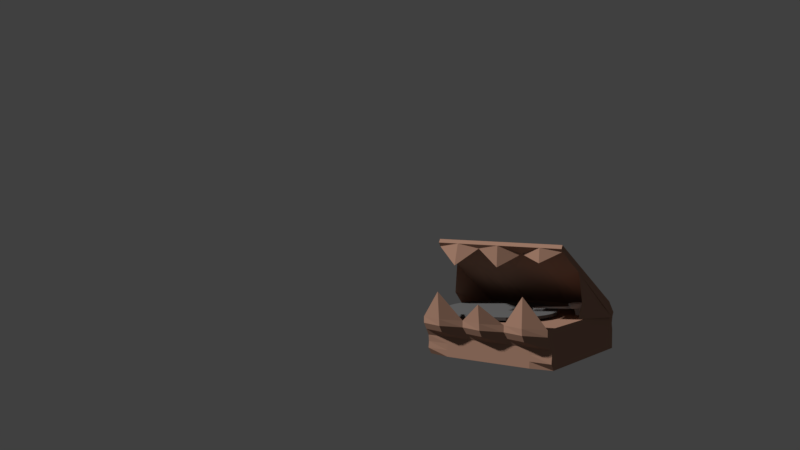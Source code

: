 # Source: vinyl_player_monster.blend  (saved by Blender 2.78.0; exported with 4.5.12 LTS)
import bpy
from mathutils import Matrix  # noqa: F401  (used for matrix-valued properties, if any)

bpy.ops.wm.read_factory_settings(use_empty=True)
scene = bpy.context.scene
scene.name = 'Scene'

# ---- collections
col_collection_1 = bpy.data.collections.new('Collection 1'); scene.collection.children.link(col_collection_1)

# ---- materials (node trees are filled in below, after node groups)
mat_wood = bpy.data.materials.new('Wood')
mat_wood.alpha_threshold = 0.0
mat_wood.use_transparent_shadow = False
mat_wood.diffuse_color = (0.4125, 0.2346, 0.1651, 1.0)
mat_wood.roughness = 0.5
mat_wood.specular_intensity = 0.6145
mat_metal = bpy.data.materials.new('Metal')
mat_metal.alpha_threshold = 0.0
mat_metal.use_transparent_shadow = False
mat_metal.roughness = 0.5
mat_vinyl = bpy.data.materials.new('Vinyl')
mat_vinyl.alpha_threshold = 0.0
mat_vinyl.use_transparent_shadow = False
mat_vinyl.preview_render_type = 'FLAT'
mat_vinyl.diffuse_color = (0.1523, 0.1523, 0.1523, 1.0)
mat_vinyl.roughness = 0.5

# ---- material node trees

# ---- world
world_world = bpy.data.worlds.new('World'); scene.world = world_world
world_world.color = (0.05088, 0.05088, 0.05088)
world_world.use_sun_shadow = False
world_world.sun_shadow_jitter_overblur = 0.0
world_world.cycles.sampling_method = 'MANUAL'

# ---- cameras
cam_camera_001 = bpy.data.cameras.new('Camera.001')
cam_camera_001.clip_end = 100.0
cam_camera_001.lens = 35.0
cam_camera_001.sensor_width = 32.0
cam_camera_001.sensor_height = 18.0
cam_camera_001.display_size = 2.0
cam_camera_001.dof.focus_distance = 0.0
cam_camera_001.dof.aperture_fstop = 128.0
cam_camera_001.dof.aperture_blades = 6

# ---- meshes
me_cube = bpy.data.meshes.new('Cube')
me_cube.from_pydata([(0.9761, 1.0, -1.0), (0.9761, -1.0, -1.0), (-1.0, -1.0, -1.0), (-1.0, 1.0, -1.0), (1.161, 1.0, 1.0), (1.161, -1.0, 1.0), (-1.0, -1.0, 1.0), (-1.0, 1.0, 1.0), (1.042, 0.3333, -1.0), (1.042, -0.3333, -1.0), (0.3333, 1.0, -1.0), (-0.8833, 1.0, -1.0), (1.031, 1.0, -0.3333), (1.098, 1.0, 0.3333), (0.3333, -1.0, -1.0), (-0.8833, -1.0, -1.0), (1.031, -1.0, -0.3333), (1.098, -1.0, 0.3333), (-1.0, -0.3333, -1.0), (-1.0, 0.3333, -1.0), (-1.0, -1.0, -0.3333), (-0.9759, -1.0, 0.3333), (-1.0, 1.0, -0.3333), (-0.9759, 1.0, 0.3333), (1.161, 0.3333, 1.0), (1.161, -0.3333, 1.0), (0.3333, 1.0, 1.0), (-0.8833, 1.0, 1.0), (0.3333, -1.0, 1.0), (-0.8833, -1.0, 1.0), (-1.0, -0.3333, 1.0), (-1.0, 0.3333, 1.0), (0.3574, 1.0, 0.3333), (-0.8592, 1.0, 0.3333), (0.3333, 1.0, -0.3333), (-0.8833, 1.0, -0.3333), (-1.0, -0.3333, -0.3333), (-1.0, 0.3333, -0.3333), (-0.9759, -0.3333, 0.3333), (-0.9759, 0.3333, 0.3333), (0.3333, -1.0, -0.3333), (-0.8833, -1.0, -0.3333), (0.3574, -1.0, 0.3333), (-0.8592, -1.0, 0.3333), (1.042, 0.3333, -0.3333), (1.042, -0.3333, -0.3333), (1.098, 0.3333, 0.3333), (1.098, -0.3333, 0.3333), (0.3333, 0.3333, 1.0), (0.3333, -0.3333, 1.0), (-0.8833, 0.3333, 1.0), (-0.8833, -0.3333, 1.0), (0.3333, 0.3333, -1.0), (-0.8833, 0.3333, -1.0), (0.3333, -0.3333, -1.0), (-0.8833, -0.3333, -1.0), (-0.6254, -0.7074, 0.2867), (1.042, -0.6667, -1.0), (-0.9416, 1.0, -1.0), (1.161, 1.0, 0.6667), (-0.9416, -1.0, -1.0), (1.161, -1.0, 0.6667), (-1.0, 0.6667, -1.0), (-1.0, -1.0, 0.6667), (-1.0, 1.0, 0.6667), (1.266, -0.6667, 1.0), (-0.9416, 1.0, 1.0), (-0.9416, -1.0, 1.0), (-1.0, 0.6667, 1.0), (1.042, 0.6667, -1.0), (1.042, -5.96e-08, -1.0), (0.6667, 1.0, -1.0), (-0.275, 1.0, -1.0), (1.042, 1.0, -0.6667), (1.042, 1.0, 0.0), (0.6667, -1.0, -1.0), (-0.275, -1.0, -1.0), (1.042, -1.0, -0.6667), (1.042, -1.0, 0.0), (-1.0, -0.6667, -1.0), (-1.0, 2.98e-07, -1.0), (-1.0, -1.0, -0.6667), (-1.0, -1.0, 0.0), (-1.0, 1.0, -0.6667), (-1.0, 1.0, 0.0), (1.266, 0.6667, 1.0), (1.266, -5.662e-07, 1.0), (0.6667, 1.0, 1.0), (-0.275, 1.0, 1.0), (0.6667, -1.0, 1.0), (-0.275, -1.0, 1.0), (-1.0, -0.6667, 1.0), (-1.0, 1.788e-07, 1.0), (-0.9175, 1.0, 0.3333), (0.6908, 1.0, 0.3333), (-0.2509, 1.0, 0.3333), (-0.9416, 1.0, -0.3333), (0.6667, 1.0, -0.3333), (-0.275, 1.0, -0.3333), (0.3333, 1.0, 0.6667), (-0.8833, 1.0, 0.6667), (0.3333, 1.0, 0.0), (-0.8833, 1.0, 0.0), (0.3333, 1.0, -0.6667), (-0.8833, 1.0, -0.6667), (-1.0, 0.6667, -0.3333), (-1.0, -0.6667, -0.3333), (-1.0, 2.384e-07, -0.3333), (-0.9759, 0.6667, 0.3333), (-0.9759, -0.6667, 0.3333), (-0.9759, 2.384e-07, 0.3333), (-1.0, -0.3333, -0.6667), (-1.0, 0.3333, -0.6667), (-1.0, -0.3333, 0.0), (-1.0, 0.3333, 0.0), (-1.0, -0.3333, 0.6667), (-1.0, 0.3333, 0.6667), (-0.9416, -1.0, -0.3333), (0.6667, -1.0, -0.3333), (-0.275, -1.0, -0.3333), (-0.9175, -1.0, 0.3333), (0.6908, -1.0, 0.3333), (-0.2509, -1.0, 0.3333), (0.3333, -1.0, -0.6667), (-0.8833, -1.0, -0.6667), (0.3333, -1.0, 0.0), (-0.8833, -1.0, 0.0), (0.3333, -1.0, 0.6667), (-0.8833, -1.0, 0.6667), (1.042, -0.6667, -0.3333), (1.042, 0.6667, -0.3333), (1.042, -2.384e-07, -0.3333), (1.194, -0.6667, 0.3333), (1.194, 0.6667, 0.3333), (1.194, -4.172e-07, 0.3333), (1.042, 0.3333, -0.6667), (1.042, -0.3333, -0.6667), (1.042, 0.3333, 0.0), (1.042, -0.3333, 0.0), (1.161, 0.3333, 0.6667), (1.161, -0.3333, 0.6667), (0.3333, -0.6667, 1.0), (0.3333, 0.6667, 1.0), (0.3333, -2.98e-07, 1.0), (-0.8833, -0.6667, 1.0), (-0.8833, 0.6667, 1.0), (-0.8833, -8.941e-08, 1.0), (0.6667, 0.3333, 1.0), (0.6667, -0.3333, 1.0), (-0.275, 0.3333, 1.0), (-0.275, -0.3333, 1.0), (-0.9416, 0.3333, 1.0), (-0.9416, -0.3333, 1.0), (-0.9416, 0.3333, -1.0), (0.6667, 0.3333, -1.0), (-0.275, 0.3333, -1.0), (-0.9416, -0.3333, -1.0), (0.6667, -0.3333, -1.0), (-0.275, -0.3333, -1.0), (0.3333, 0.6667, -1.0), (-0.8833, 0.6667, -1.0), (0.3333, 5.96e-08, -1.0), (-0.8833, 1.788e-07, -1.0), (0.3333, -0.6667, -1.0), (-0.8833, -0.6667, -1.0), (-0.275, -0.6667, -1.0), (0.6667, -0.6667, -1.0), (-0.275, 1.192e-07, -1.0), (0.6667, 0.0, -1.0), (-0.275, 0.6667, -1.0), (0.6667, 0.6667, -1.0), (-0.9416, 2.384e-07, -1.0), (-0.9416, 0.6667, -1.0), (-0.9416, 5.96e-08, 1.0), (-0.9416, 0.6667, 1.0), (-0.275, -2.086e-07, 1.0), (-0.275, 0.6667, 1.0), (0.6667, -4.172e-07, 1.0), (0.6667, 0.6667, 1.0), (-0.275, -0.6667, 1.0), (0.6667, -0.6667, 1.0), (1.257, -5.066e-07, 0.6667), (1.257, 0.6667, 0.6667), (1.042, -3.278e-07, 0.0), (1.042, 0.6667, 0.0), (1.042, -1.49e-07, -0.6667), (1.042, 0.6667, -0.6667), (1.042, -0.6667, 0.0), (1.042, -0.6667, -0.6667), (-0.275, -1.0, 0.6667), (0.6667, -1.0, 0.6667), (-0.275, -1.0, 0.0), (0.6667, -1.0, 0.0), (-0.275, -1.0, -0.6667), (0.6667, -1.0, -0.6667), (-0.9416, -1.0, 0.0), (-0.9416, -1.0, -0.6667), (-1.0, 2.086e-07, 0.6667), (-1.0, -0.6667, 0.6667), (-1.0, 2.384e-07, 0.0), (-1.0, -0.6667, 0.0), (-1.0, 2.682e-07, -0.6667), (-1.0, -0.6667, -0.6667), (-1.0, 0.6667, 0.0), (-1.0, 0.6667, -0.6667), (-0.275, 1.0, -0.6667), (0.6667, 1.0, -0.6667), (-0.275, 1.0, 0.0), (0.6667, 1.0, 0.0), (-0.275, 1.0, 0.6667), (0.6667, 1.0, 0.6667), (-0.9416, 1.0, 0.0), (-0.9416, 1.0, 0.6667), (-0.9416, 1.0, -0.6667), (-1.0, 0.6667, 0.6667), (-0.9416, -1.0, 0.6667), (1.257, -0.6667, 0.6667), (-0.9416, -0.6667, 1.0), (-0.9416, -0.6667, -1.0), (1.293, -0.6722, 2.396), (1.297, -5.662e-07, 1.951), (1.251, 0.6667, 2.493)], [], [(218, 60, 2, 79), (217, 91, 6, 67), (216, 65, 5, 61), (215, 67, 6, 63), (214, 68, 7, 64), (213, 58, 3, 83), (212, 93, 23, 64), (211, 96, 22, 84), (210, 94, 32, 99), (209, 95, 33, 100), (208, 97, 34, 101), (207, 98, 35, 102), (206, 71, 10, 103), (205, 72, 11, 104), (204, 105, 22, 83), (203, 108, 23, 84), (202, 106, 36, 111), (201, 107, 37, 112), (200, 109, 38, 113), (199, 110, 39, 114), (198, 91, 30, 115), (197, 92, 31, 116), (196, 117, 20, 81), (195, 120, 21, 82), (194, 118, 40, 123), (193, 119, 41, 124), (192, 121, 42, 125), (191, 122, 43, 126), (190, 89, 28, 127), (189, 90, 29, 128), (188, 129, 16, 77), (187, 132, 17, 78), (186, 130, 44, 135), (185, 131, 45, 136), (184, 133, 46, 137), (183, 134, 47, 138), (182, 85, 24, 139), (181, 86, 25, 140), (180, 141, 28, 89), (179, 144, 29, 90), (178, 142, 48, 147), (177, 143, 49, 148), (176, 145, 50, 149), (175, 146, 51, 150), (174, 68, 31, 151), (173, 92, 30, 152), (172, 153, 19, 62), (171, 156, 18, 80), (170, 154, 52, 159), (169, 155, 53, 160), (168, 157, 54, 161), (167, 158, 55, 162), (166, 75, 14, 163), (165, 76, 15, 164), (158, 165, 164, 55), (54, 163, 165, 158), (163, 14, 76, 165), (157, 166, 163, 54), (9, 57, 166, 157), (57, 1, 75, 166), (155, 167, 162, 53), (52, 161, 167, 155), (161, 54, 158, 167), (154, 168, 161, 52), (8, 70, 168, 154), (70, 9, 157, 168), (72, 169, 160, 11), (10, 159, 169, 72), (159, 52, 155, 169), (71, 170, 159, 10), (0, 69, 170, 71), (69, 8, 154, 170), (153, 171, 80, 19), (53, 162, 171, 153), (162, 55, 156, 171), (58, 172, 62, 3), (11, 160, 172, 58), (160, 53, 153, 172), (146, 173, 152, 51), (50, 151, 173, 146), (151, 31, 92, 173), (145, 174, 151, 50), (27, 66, 174, 145), (66, 7, 68, 174), (143, 175, 150, 49), (48, 149, 175, 143), (149, 50, 146, 175), (142, 176, 149, 48), (26, 88, 176, 142), (88, 27, 145, 176), (86, 177, 148, 25), (24, 147, 177, 86), (147, 48, 143, 177), (85, 178, 147, 24), (4, 87, 178, 85), (87, 26, 142, 178), (141, 179, 90, 28), (49, 150, 179, 141), (150, 51, 144, 179), (65, 180, 89, 5), (25, 148, 180, 65), (148, 49, 141, 180), (134, 181, 140, 47), (46, 139, 181, 134), (139, 24, 86, 181), (133, 182, 139, 46), (13, 59, 182, 133), (59, 4, 85, 182), (131, 183, 138, 45), (44, 137, 183, 131), (137, 46, 134, 183), (130, 184, 137, 44), (12, 74, 184, 130), (74, 13, 133, 184), (70, 185, 136, 9), (8, 135, 185, 70), (135, 44, 131, 185), (69, 186, 135, 8), (0, 73, 186, 69), (73, 12, 130, 186), (129, 187, 78, 16), (45, 138, 187, 129), (138, 47, 132, 187), (57, 188, 77, 1), (9, 136, 188, 57), (136, 45, 129, 188), (122, 189, 128, 43), (42, 127, 189, 122), (127, 28, 90, 189), (121, 190, 127, 42), (17, 61, 190, 121), (61, 5, 89, 190), (119, 191, 126, 41), (40, 125, 191, 119), (125, 42, 122, 191), (118, 192, 125, 40), (16, 78, 192, 118), (78, 17, 121, 192), (76, 193, 124, 15), (14, 123, 193, 76), (123, 40, 119, 193), (75, 194, 123, 14), (1, 77, 194, 75), (77, 16, 118, 194), (117, 195, 82, 20), (41, 126, 195, 117), (126, 43, 120, 195), (60, 196, 81, 2), (15, 124, 196, 60), (124, 41, 117, 196), (110, 197, 116, 39), (38, 115, 197, 110), (115, 30, 92, 197), (109, 198, 115, 38), (21, 63, 198, 109), (63, 6, 91, 198), (107, 199, 114, 37), (36, 113, 199, 107), (113, 38, 110, 199), (106, 200, 113, 36), (20, 82, 200, 106), (82, 21, 109, 200), (80, 201, 112, 19), (18, 111, 201, 80), (111, 36, 107, 201), (79, 202, 111, 18), (2, 81, 202, 79), (81, 20, 106, 202), (105, 203, 84, 22), (37, 114, 203, 105), (114, 39, 108, 203), (62, 204, 83, 3), (19, 112, 204, 62), (112, 37, 105, 204), (98, 205, 104, 35), (34, 103, 205, 98), (103, 10, 72, 205), (97, 206, 103, 34), (12, 73, 206, 97), (73, 0, 71, 206), (95, 207, 102, 33), (32, 101, 207, 95), (101, 34, 98, 207), (94, 208, 101, 32), (13, 74, 208, 94), (74, 12, 97, 208), (88, 209, 100, 27), (26, 99, 209, 88), (99, 32, 95, 209), (87, 210, 99, 26), (4, 59, 210, 87), (59, 13, 94, 210), (93, 211, 84, 23), (33, 102, 211, 93), (102, 35, 96, 211), (66, 212, 64, 7), (27, 100, 212, 66), (100, 33, 93, 212), (96, 213, 83, 22), (35, 104, 213, 96), (104, 11, 58, 213), (108, 214, 64, 23), (39, 116, 214, 108), (116, 31, 68, 214), (120, 215, 63, 21), (43, 128, 215, 120), (128, 29, 67, 215), (132, 216, 61, 17), (47, 140, 216, 132), (140, 25, 65, 216), (144, 217, 67, 29), (51, 152, 217, 144), (152, 30, 91, 217), (156, 218, 79, 18), (55, 164, 218, 156), (164, 15, 60, 218), (65, 25, 219), (65, 5, 219), (86, 24, 220), (86, 25, 220), (85, 4, 221), (85, 24, 221)])
_uv = me_cube.uv_layers.new(name='UVMap')
_uv.uv.foreach_set('vector', [0.457, 0.9767, 0.4927, 0.9767, 0.4927, 0.9832, 0.457, 0.9832, 0.3548, 0.9644, 0.3548, 0.9694, 0.3273, 0.9694, 0.3273, 0.9644, 0.2925, 0.956, 0.2926, 0.9958, 0.2546, 0.9948, 0.2545, 0.9551, 0.2983, 0.7668, 0.2663, 0.7668, 0.2663, 0.761, 0.2983, 0.761, 0.3099, 0.8009, 0.2749, 0.8009, 0.2749, 0.7645, 0.3099, 0.7645, 0.3098, 0.7743, 0.2774, 0.7743, 0.2774, 0.7684, 0.3098, 0.7684, 0.4396, 0.7743, 0.4071, 0.7767, 0.4071, 0.7708, 0.4396, 0.7684, 0.3747, 0.7743, 0.3422, 0.7743, 0.3422, 0.7684, 0.3747, 0.7684, 0.4396, 0.937, 0.4071, 0.9395, 0.4071, 0.9057, 0.4396, 0.9033, 0.4396, 0.8417, 0.4071, 0.8442, 0.4071, 0.7826, 0.4396, 0.7802, 0.3747, 0.937, 0.3422, 0.937, 0.3422, 0.9033, 0.3747, 0.9033, 0.3747, 0.8417, 0.3422, 0.8417, 0.3422, 0.7802, 0.3747, 0.7802, 0.3098, 0.937, 0.2774, 0.937, 0.2774, 0.9033, 0.3098, 0.9033, 0.3098, 0.8417, 0.2774, 0.8417, 0.2774, 0.7802, 0.3098, 0.7802, 0.45, 0.8009, 0.415, 0.8009, 0.415, 0.7645, 0.45, 0.7645, 0.38, 0.8009, 0.3449, 0.8008, 0.3449, 0.7644, 0.38, 0.7645, 0.45, 0.9465, 0.415, 0.9465, 0.415, 0.9101, 0.45, 0.9101, 0.45, 0.8737, 0.415, 0.8737, 0.415, 0.8373, 0.45, 0.8373, 0.38, 0.9465, 0.3449, 0.9464, 0.3449, 0.91, 0.38, 0.9101, 0.38, 0.8737, 0.3449, 0.8736, 0.3449, 0.8372, 0.38, 0.8373, 0.3099, 0.9465, 0.2749, 0.9465, 0.2749, 0.9101, 0.3099, 0.9101, 0.3099, 0.8737, 0.2749, 0.8737, 0.2749, 0.8373, 0.3099, 0.8373, 0.4263, 0.7668, 0.3943, 0.7668, 0.3943, 0.761, 0.4263, 0.761, 0.3623, 0.7668, 0.3303, 0.7692, 0.3303, 0.7634, 0.3623, 0.761, 0.4263, 0.9273, 0.3943, 0.9273, 0.3943, 0.8941, 0.4263, 0.8941, 0.4263, 0.8334, 0.3943, 0.8334, 0.3943, 0.7727, 0.4263, 0.7727, 0.3623, 0.9273, 0.3303, 0.9297, 0.3303, 0.8965, 0.3623, 0.8941, 0.3623, 0.8334, 0.3303, 0.8358, 0.3303, 0.7751, 0.3623, 0.7727, 0.2983, 0.9273, 0.2663, 0.9273, 0.2663, 0.8941, 0.2983, 0.8941, 0.2983, 0.8334, 0.2663, 0.8334, 0.2663, 0.7727, 0.2983, 0.7727, 0.2928, 0.7951, 0.2929, 0.8348, 0.2546, 0.8347, 0.2545, 0.7951, 0.293, 0.8745, 0.2926, 0.9157, 0.2546, 0.9147, 0.2547, 0.8745, 0.446, 0.7951, 0.4461, 0.8348, 0.4078, 0.8348, 0.4077, 0.7951, 0.3694, 0.7951, 0.3695, 0.8348, 0.3312, 0.8348, 0.3311, 0.7951, 0.4462, 0.8745, 0.4458, 0.9157, 0.4078, 0.9147, 0.4079, 0.8745, 0.3696, 0.8745, 0.3692, 0.9157, 0.3312, 0.9147, 0.3313, 0.8745, 0.4457, 0.956, 0.4458, 0.9958, 0.4078, 0.9948, 0.4077, 0.9551, 0.3691, 0.956, 0.3692, 0.9958, 0.3312, 0.9948, 0.3311, 0.9551, 0.3548, 0.8265, 0.3548, 0.8551, 0.3273, 0.8551, 0.3273, 0.8265, 0.3548, 0.9073, 0.3548, 0.9594, 0.3273, 0.9594, 0.3273, 0.9073, 0.4647, 0.8265, 0.4647, 0.8551, 0.4372, 0.8551, 0.4372, 0.8265, 0.4097, 0.8265, 0.4097, 0.8551, 0.3822, 0.8551, 0.3822, 0.8265, 0.4647, 0.9073, 0.4647, 0.9594, 0.4372, 0.9594, 0.4372, 0.9073, 0.4097, 0.9073, 0.4097, 0.9594, 0.3822, 0.9594, 0.3822, 0.9073, 0.4647, 0.9644, 0.4647, 0.9694, 0.4372, 0.9694, 0.4372, 0.9644, 0.4097, 0.9644, 0.4097, 0.9694, 0.3822, 0.9694, 0.3822, 0.9644, 0.3141, 0.9767, 0.3498, 0.9767, 0.3498, 0.9832, 0.3141, 0.9832, 0.3855, 0.9767, 0.4213, 0.9767, 0.4213, 0.9832, 0.3855, 0.9832, 0.3141, 0.7975, 0.3498, 0.7975, 0.3498, 0.8346, 0.3141, 0.8346, 0.3141, 0.9024, 0.3498, 0.9024, 0.3498, 0.9702, 0.3141, 0.9702, 0.3855, 0.7975, 0.4213, 0.7975, 0.4213, 0.8346, 0.3855, 0.8346, 0.3855, 0.9024, 0.4213, 0.9024, 0.4213, 0.9702, 0.3855, 0.9702, 0.457, 0.7975, 0.4927, 0.7975, 0.4927, 0.8346, 0.457, 0.8346, 0.457, 0.9024, 0.4927, 0.9024, 0.4927, 0.9702, 0.457, 0.9702, 0.4213, 0.9024, 0.457, 0.9024, 0.457, 0.9702, 0.4213, 0.9702, 0.4213, 0.8346, 0.457, 0.8346, 0.457, 0.9024, 0.4213, 0.9024, 0.457, 0.8346, 0.4927, 0.8346, 0.4927, 0.9024, 0.457, 0.9024, 0.4213, 0.7975, 0.457, 0.7975, 0.457, 0.8346, 0.4213, 0.8346, 0.4213, 0.7556, 0.457, 0.7556, 0.457, 0.7975, 0.4213, 0.7975, 0.457, 0.7556, 0.4927, 0.763, 0.4927, 0.7975, 0.457, 0.7975, 0.3498, 0.9024, 0.3855, 0.9024, 0.3855, 0.9702, 0.3498, 0.9702, 0.3498, 0.8346, 0.3855, 0.8346, 0.3855, 0.9024, 0.3498, 0.9024, 0.3855, 0.8346, 0.4213, 0.8346, 0.4213, 0.9024, 0.3855, 0.9024, 0.3498, 0.7975, 0.3855, 0.7975, 0.3855, 0.8346, 0.3498, 0.8346, 0.3498, 0.7556, 0.3855, 0.7556, 0.3855, 0.7975, 0.3498, 0.7975, 0.3855, 0.7556, 0.4213, 0.7556, 0.4213, 0.7975, 0.3855, 0.7975, 0.2784, 0.9024, 0.3141, 0.9024, 0.3141, 0.9702, 0.2784, 0.9702, 0.2784, 0.8346, 0.3141, 0.8346, 0.3141, 0.9024, 0.2784, 0.9024, 0.3141, 0.8346, 0.3498, 0.8346, 0.3498, 0.9024, 0.3141, 0.9024, 0.2784, 0.7975, 0.3141, 0.7975, 0.3141, 0.8346, 0.2784, 0.8346, 0.2784, 0.763, 0.3141, 0.7556, 0.3141, 0.7975, 0.2784, 0.7975, 0.3141, 0.7556, 0.3498, 0.7556, 0.3498, 0.7975, 0.3141, 0.7975, 0.3498, 0.9767, 0.3855, 0.9767, 0.3855, 0.9832, 0.3498, 0.9832, 0.3498, 0.9702, 0.3855, 0.9702, 0.3855, 0.9767, 0.3498, 0.9767, 0.3855, 0.9702, 0.4213, 0.9702, 0.4213, 0.9767, 0.3855, 0.9767, 0.2784, 0.9767, 0.3141, 0.9767, 0.3141, 0.9832, 0.2784, 0.9832, 0.2784, 0.9702, 0.3141, 0.9702, 0.3141, 0.9767, 0.2784, 0.9767, 0.3141, 0.9702, 0.3498, 0.9702, 0.3498, 0.9767, 0.3141, 0.9767, 0.4097, 0.9594, 0.4097, 0.9644, 0.3822, 0.9644, 0.3822, 0.9594, 0.4372, 0.9594, 0.4372, 0.9644, 0.4097, 0.9644, 0.4097, 0.9594, 0.4372, 0.9644, 0.4372, 0.9694, 0.4097, 0.9694, 0.4097, 0.9644, 0.4647, 0.9594, 0.4647, 0.9644, 0.4372, 0.9644, 0.4372, 0.9594, 0.4922, 0.9594, 0.4922, 0.9644, 0.4647, 0.9644, 0.4647, 0.9594, 0.4922, 0.9644, 0.4922, 0.9694, 0.4647, 0.9694, 0.4647, 0.9644, 0.4097, 0.8551, 0.4097, 0.9073, 0.3822, 0.9073, 0.3822, 0.8551, 0.4372, 0.8551, 0.4372, 0.9073, 0.4097, 0.9073, 0.4097, 0.8551, 0.4372, 0.9073, 0.4372, 0.9594, 0.4097, 0.9594, 0.4097, 0.9073, 0.4647, 0.8551, 0.4647, 0.9073, 0.4372, 0.9073, 0.4372, 0.8551, 0.4922, 0.8551, 0.4922, 0.9073, 0.4647, 0.9073, 0.4647, 0.8551, 0.4922, 0.9073, 0.4922, 0.9594, 0.4647, 0.9594, 0.4647, 0.9073, 0.4097, 0.7752, 0.4097, 0.8265, 0.3822, 0.8265, 0.3822, 0.7842, 0.4372, 0.7842, 0.4372, 0.8265, 0.4097, 0.8265, 0.4097, 0.7752, 0.4372, 0.8265, 0.4372, 0.8551, 0.4097, 0.8551, 0.4097, 0.8265, 0.4647, 0.7752, 0.4647, 0.8265, 0.4372, 0.8265, 0.4372, 0.7842, 0.4922, 0.7842, 0.4922, 0.8265, 0.4647, 0.8265, 0.4647, 0.7752, 0.4922, 0.8265, 0.4922, 0.8551, 0.4647, 0.8551, 0.4647, 0.8265, 0.3548, 0.8551, 0.3548, 0.9073, 0.3273, 0.9073, 0.3273, 0.8551, 0.3822, 0.8551, 0.3822, 0.9073, 0.3548, 0.9073, 0.3548, 0.8551, 0.3822, 0.9073, 0.3822, 0.9594, 0.3548, 0.9594, 0.3548, 0.9073, 0.3548, 0.7752, 0.3548, 0.8265, 0.3273, 0.8265, 0.3273, 0.7842, 0.3822, 0.7842, 0.3822, 0.8265, 0.3548, 0.8265, 0.3548, 0.7752, 0.3822, 0.8265, 0.3822, 0.8551, 0.3548, 0.8551, 0.3548, 0.8265, 0.3692, 0.9157, 0.3691, 0.956, 0.3311, 0.9551, 0.3312, 0.9147, 0.4078, 0.9147, 0.4077, 0.9551, 0.3691, 0.956, 0.3692, 0.9157, 0.4077, 0.9551, 0.4078, 0.9948, 0.3692, 0.9958, 0.3691, 0.956, 0.4458, 0.9157, 0.4457, 0.956, 0.4077, 0.9551, 0.4078, 0.9147, 0.4844, 0.9147, 0.4843, 0.9551, 0.4457, 0.956, 0.4458, 0.9157, 0.4843, 0.9551, 0.4844, 0.9948, 0.4458, 0.9958, 0.4457, 0.956, 0.3695, 0.8348, 0.3696, 0.8745, 0.3313, 0.8745, 0.3312, 0.8348, 0.4078, 0.8348, 0.4079, 0.8745, 0.3696, 0.8745, 0.3695, 0.8348, 0.4079, 0.8745, 0.4078, 0.9147, 0.3692, 0.9157, 0.3696, 0.8745, 0.4461, 0.8348, 0.4462, 0.8745, 0.4079, 0.8745, 0.4078, 0.8348, 0.4844, 0.8347, 0.4845, 0.8745, 0.4462, 0.8745, 0.4461, 0.8348, 0.4845, 0.8745, 0.4844, 0.9147, 0.4458, 0.9157, 0.4462, 0.8745, 0.3693, 0.7554, 0.3694, 0.7951, 0.3311, 0.7951, 0.331, 0.7554, 0.4076, 0.7554, 0.4077, 0.7951, 0.3694, 0.7951, 0.3693, 0.7554, 0.4077, 0.7951, 0.4078, 0.8348, 0.3695, 0.8348, 0.3694, 0.7951, 0.4459, 0.7554, 0.446, 0.7951, 0.4077, 0.7951, 0.4076, 0.7554, 0.4844, 0.7547, 0.4843, 0.7951, 0.446, 0.7951, 0.4459, 0.7554, 0.4843, 0.7951, 0.4844, 0.8347, 0.4461, 0.8348, 0.446, 0.7951, 0.2929, 0.8348, 0.293, 0.8745, 0.2547, 0.8745, 0.2546, 0.8347, 0.3312, 0.8348, 0.3313, 0.8745, 0.293, 0.8745, 0.2929, 0.8348, 0.3313, 0.8745, 0.3312, 0.9147, 0.2926, 0.9157, 0.293, 0.8745, 0.2927, 0.7554, 0.2928, 0.7951, 0.2545, 0.7951, 0.2546, 0.7547, 0.331, 0.7554, 0.3311, 0.7951, 0.2928, 0.7951, 0.2927, 0.7554, 0.3311, 0.7951, 0.3312, 0.8348, 0.2929, 0.8348, 0.2928, 0.7951, 0.3303, 0.8358, 0.2983, 0.8334, 0.2983, 0.7727, 0.3303, 0.7751, 0.3303, 0.8965, 0.2983, 0.8941, 0.2983, 0.8334, 0.3303, 0.8358, 0.2983, 0.8941, 0.2663, 0.8941, 0.2663, 0.8334, 0.2983, 0.8334, 0.3303, 0.9297, 0.2983, 0.9273, 0.2983, 0.8941, 0.3303, 0.8965, 0.3303, 0.9704, 0.2983, 0.9767, 0.2983, 0.9273, 0.3303, 0.9297, 0.2983, 0.9767, 0.2663, 0.9767, 0.2663, 0.9273, 0.2983, 0.9273, 0.3943, 0.8334, 0.3623, 0.8334, 0.3623, 0.7727, 0.3943, 0.7727, 0.3943, 0.8941, 0.3623, 0.8941, 0.3623, 0.8334, 0.3943, 0.8334, 0.3623, 0.8941, 0.3303, 0.8965, 0.3303, 0.8358, 0.3623, 0.8334, 0.3943, 0.9273, 0.3623, 0.9273, 0.3623, 0.8941, 0.3943, 0.8941, 0.3943, 0.9637, 0.3623, 0.9648, 0.3623, 0.9273, 0.3943, 0.9273, 0.3623, 0.9648, 0.3303, 0.9704, 0.3303, 0.9297, 0.3623, 0.9273, 0.4583, 0.8334, 0.4263, 0.8334, 0.4263, 0.7727, 0.4583, 0.7727, 0.4583, 0.8941, 0.4263, 0.8941, 0.4263, 0.8334, 0.4583, 0.8334, 0.4263, 0.8941, 0.3943, 0.8941, 0.3943, 0.8334, 0.4263, 0.8334, 0.4583, 0.9273, 0.4263, 0.9273, 0.4263, 0.8941, 0.4583, 0.8941, 0.4583, 0.9582, 0.4263, 0.9648, 0.4263, 0.9273, 0.4583, 0.9273, 0.4263, 0.9648, 0.3943, 0.9637, 0.3943, 0.9273, 0.4263, 0.9273, 0.3943, 0.7668, 0.3623, 0.7668, 0.3623, 0.761, 0.3943, 0.761, 0.3943, 0.7727, 0.3623, 0.7727, 0.3623, 0.7668, 0.3943, 0.7668, 0.3623, 0.7727, 0.3303, 0.7751, 0.3303, 0.7692, 0.3623, 0.7668, 0.4583, 0.7668, 0.4263, 0.7668, 0.4263, 0.761, 0.4583, 0.761, 0.4583, 0.7727, 0.4263, 0.7727, 0.4263, 0.7668, 0.4583, 0.7668, 0.4263, 0.7727, 0.3943, 0.7727, 0.3943, 0.7668, 0.4263, 0.7668, 0.3449, 0.8736, 0.3099, 0.8737, 0.3099, 0.8373, 0.3449, 0.8372, 0.3449, 0.91, 0.3099, 0.9101, 0.3099, 0.8737, 0.3449, 0.8736, 0.3099, 0.9101, 0.2749, 0.9101, 0.2749, 0.8737, 0.3099, 0.8737, 0.3449, 0.9464, 0.3099, 0.9465, 0.3099, 0.9101, 0.3449, 0.91, 0.3449, 0.9828, 0.3099, 0.9829, 0.3099, 0.9465, 0.3449, 0.9464, 0.3099, 0.9829, 0.2749, 0.9829, 0.2749, 0.9465, 0.3099, 0.9465, 0.415, 0.8737, 0.38, 0.8737, 0.38, 0.8373, 0.415, 0.8373, 0.415, 0.9101, 0.38, 0.9101, 0.38, 0.8737, 0.415, 0.8737, 0.38, 0.9101, 0.3449, 0.91, 0.3449, 0.8736, 0.38, 0.8737, 0.415, 0.9465, 0.38, 0.9465, 0.38, 0.9101, 0.415, 0.9101, 0.415, 0.9829, 0.38, 0.9829, 0.38, 0.9465, 0.415, 0.9465, 0.38, 0.9829, 0.3449, 0.9828, 0.3449, 0.9464, 0.38, 0.9465, 0.485, 0.8737, 0.45, 0.8737, 0.45, 0.8373, 0.485, 0.8373, 0.485, 0.9101, 0.45, 0.9101, 0.45, 0.8737, 0.485, 0.8737, 0.45, 0.9101, 0.415, 0.9101, 0.415, 0.8737, 0.45, 0.8737, 0.485, 0.9465, 0.45, 0.9465, 0.45, 0.9101, 0.485, 0.9101, 0.485, 0.9829, 0.45, 0.9829, 0.45, 0.9465, 0.485, 0.9465, 0.45, 0.9829, 0.415, 0.9829, 0.415, 0.9465, 0.45, 0.9465, 0.415, 0.8009, 0.38, 0.8009, 0.38, 0.7645, 0.415, 0.7645, 0.415, 0.8373, 0.38, 0.8373, 0.38, 0.8009, 0.415, 0.8009, 0.38, 0.8373, 0.3449, 0.8372, 0.3449, 0.8008, 0.38, 0.8009, 0.485, 0.8009, 0.45, 0.8009, 0.45, 0.7645, 0.485, 0.7645, 0.485, 0.8373, 0.45, 0.8373, 0.45, 0.8009, 0.485, 0.8009, 0.45, 0.8373, 0.415, 0.8373, 0.415, 0.8009, 0.45, 0.8009, 0.3422, 0.8417, 0.3098, 0.8417, 0.3098, 0.7802, 0.3422, 0.7802, 0.3422, 0.9033, 0.3098, 0.9033, 0.3098, 0.8417, 0.3422, 0.8417, 0.3098, 0.9033, 0.2774, 0.9033, 0.2774, 0.8417, 0.3098, 0.8417, 0.3422, 0.937, 0.3098, 0.937, 0.3098, 0.9033, 0.3422, 0.9033, 0.3422, 0.9739, 0.3098, 0.975, 0.3098, 0.937, 0.3422, 0.937, 0.3098, 0.975, 0.2774, 0.9684, 0.2774, 0.937, 0.3098, 0.937, 0.4071, 0.8442, 0.3747, 0.8417, 0.3747, 0.7802, 0.4071, 0.7826, 0.4071, 0.9057, 0.3747, 0.9033, 0.3747, 0.8417, 0.4071, 0.8442, 0.3747, 0.9033, 0.3422, 0.9033, 0.3422, 0.8417, 0.3747, 0.8417, 0.4071, 0.9395, 0.3747, 0.937, 0.3747, 0.9033, 0.4071, 0.9057, 0.4071, 0.9807, 0.3747, 0.975, 0.3747, 0.937, 0.4071, 0.9395, 0.3747, 0.975, 0.3422, 0.9739, 0.3422, 0.937, 0.3747, 0.937, 0.472, 0.8417, 0.4396, 0.8417, 0.4396, 0.7802, 0.472, 0.7802, 0.472, 0.9033, 0.4396, 0.9033, 0.4396, 0.8417, 0.472, 0.8417, 0.4396, 0.9033, 0.4071, 0.9057, 0.4071, 0.8442, 0.4396, 0.8417, 0.472, 0.937, 0.4396, 0.937, 0.4396, 0.9033, 0.472, 0.9033, 0.472, 0.9871, 0.4396, 0.9871, 0.4396, 0.937, 0.472, 0.937, 0.4396, 0.9871, 0.4071, 0.9807, 0.4071, 0.9395, 0.4396, 0.937, 0.4071, 0.7767, 0.3747, 0.7743, 0.3747, 0.7684, 0.4071, 0.7708, 0.4071, 0.7826, 0.3747, 0.7802, 0.3747, 0.7743, 0.4071, 0.7767, 0.3747, 0.7802, 0.3422, 0.7802, 0.3422, 0.7743, 0.3747, 0.7743, 0.472, 0.7743, 0.4396, 0.7743, 0.4396, 0.7684, 0.472, 0.7684, 0.472, 0.7802, 0.4396, 0.7802, 0.4396, 0.7743, 0.472, 0.7743, 0.4396, 0.7802, 0.4071, 0.7826, 0.4071, 0.7767, 0.4396, 0.7743, 0.3422, 0.7743, 0.3098, 0.7743, 0.3098, 0.7684, 0.3422, 0.7684, 0.3422, 0.7802, 0.3098, 0.7802, 0.3098, 0.7743, 0.3422, 0.7743, 0.3098, 0.7802, 0.2774, 0.7802, 0.2774, 0.7743, 0.3098, 0.7743, 0.3449, 0.8008, 0.3099, 0.8009, 0.3099, 0.7645, 0.3449, 0.7644, 0.3449, 0.8372, 0.3099, 0.8373, 0.3099, 0.8009, 0.3449, 0.8008, 0.3099, 0.8373, 0.2749, 0.8373, 0.2749, 0.8009, 0.3099, 0.8009, 0.3303, 0.7692, 0.2983, 0.7668, 0.2983, 0.761, 0.3303, 0.7634, 0.3303, 0.7751, 0.2983, 0.7727, 0.2983, 0.7668, 0.3303, 0.7692, 0.2983, 0.7727, 0.2663, 0.7727, 0.2663, 0.7668, 0.2983, 0.7668, 0.2926, 0.9157, 0.2925, 0.956, 0.2545, 0.9551, 0.2546, 0.9147, 0.3312, 0.9147, 0.3311, 0.9551, 0.2925, 0.956, 0.2926, 0.9157, 0.3311, 0.9551, 0.3312, 0.9948, 0.2926, 0.9958, 0.2925, 0.956, 0.3548, 0.9594, 0.3548, 0.9644, 0.3273, 0.9644, 0.3273, 0.9594, 0.3822, 0.9594, 0.3822, 0.9644, 0.3548, 0.9644, 0.3548, 0.9594, 0.3822, 0.9644, 0.3822, 0.9694, 0.3548, 0.9694, 0.3548, 0.9644, 0.4213, 0.9767, 0.457, 0.9767, 0.457, 0.9832, 0.4213, 0.9832, 0.4213, 0.9702, 0.457, 0.9702, 0.457, 0.9767, 0.4213, 0.9767, 0.457, 0.9702, 0.4927, 0.9702, 0.4927, 0.9767, 0.457, 0.9767, 0.2434, 0.7534, 0.123, 0.7552, 0.1211, 0.9993, 0.1373, 0.753, -0.0004807, 0.7537, 0.1206, 0.9938, 0.1215, 0.7534, 0.2347, 0.7556, 0.1232, 0.9852, 0.1245, 0.7558, 0.002612, 0.7553, 0.1222, 0.985, 0.1165, 0.7546, 0.2473, 0.7538, 0.1199, 0.9964, 0.1296, 0.7616, 0.0111, 0.758, 0.1243, 0.9841])
me_cube.materials.append(mat_wood)
me_cube.use_remesh_preserve_volume = False
me_cube.use_remesh_preserve_attributes = False
me_cube.use_mirror_vertex_groups = False
me_cube.update()
me_cube_002 = bpy.data.meshes.new('Cube.002')
me_cube_002.from_pydata([(-1.0, -1.0, -1.0), (-1.0, -1.0, 1.0), (-1.0, 1.0, -1.0), (-1.0, 1.0, 1.0), (1.0, -1.0, -1.0), (1.0, -1.0, 1.0), (1.0, 1.0, -1.0), (1.0, 1.0, 1.0), (-1.0, 0.0, -1.0), (-1.0, -1.0, 0.0), (-1.0, 0.0, 1.0), (-1.0, 1.0, 0.0), (0.0, 1.0, -1.0), (0.0, 1.0, 1.0), (1.0, 1.0, 0.0), (1.0, 0.0, -1.0), (1.0, 0.0, 1.0), (1.0, -1.0, 0.0), (0.0, -1.0, -1.0), (0.0, -1.0, 1.0), (0.0, 0.0, 1.0), (1.614, -0.6869, -5.945), (0.0, -1.0, 0.0), (1.0, 0.0, 0.0), (0.0, 1.0, 0.0), (-1.0, 0.0, 0.0), (-1.0, -0.5, -1.0), (-1.0, -1.0, 0.5), (-1.0, 0.5, 1.0), (-1.0, 1.0, -0.5), (-0.5, 1.0, -1.0), (0.5, 1.0, 1.0), (1.0, 1.0, -0.5), (1.0, 0.5, -1.0), (1.0, -0.5, 1.0), (1.0, -1.0, -0.5), (0.5, -1.0, -1.0), (-0.5, -1.0, 1.0), (-1.0, 0.5, -1.0), (-1.0, -1.0, -0.5), (-1.0, -0.5, 1.0), (-1.0, 1.0, 0.5), (0.5, 1.0, -1.0), (-0.5, 1.0, 1.0), (1.0, 1.0, 0.5), (1.0, -0.5, -1.0), (1.0, 0.5, 1.0), (1.0, -1.0, 0.5), (-0.5, -1.0, -1.0), (0.5, -1.0, 1.0), (0.0, -0.5, 1.0), (0.0, 0.5, 1.0), (0.5, 0.0, 1.0), (-0.5, 0.0, 1.0), (2.98e-08, -0.6869, -1.0), (-2.98e-08, 0.6869, -1.0), (-0.6869, 2.98e-08, -1.0), (0.6869, -2.98e-08, -1.0), (-0.5, -1.0, 0.0), (0.5, -1.0, 0.0), (0.0, -1.0, -0.5), (0.0, -1.0, 0.5), (1.0, -0.5, 0.0), (1.0, 0.5, 0.0), (1.0, 0.0, -0.5), (1.0, 0.0, 0.5), (0.5, 1.0, 0.0), (-0.5, 1.0, 0.0), (0.0, 1.0, -0.5), (0.0, 1.0, 0.5), (-1.0, 0.5, 0.0), (-1.0, -0.5, 0.0), (-1.0, 0.0, -0.5), (-1.0, 0.0, 0.5), (-1.0, -0.5, 0.5), (-1.0, -0.5, -0.5), (-1.0, 0.5, -0.5), (-0.5, 1.0, 0.5), (-0.5, 1.0, -0.5), (0.5, 1.0, -0.5), (1.0, 0.5, 0.5), (1.0, 0.5, -0.5), (1.0, -0.5, -0.5), (0.5, -1.0, 0.5), (0.5, -1.0, -0.5), (-0.5, -1.0, -0.5), (0.6869, 0.6869, -1.0), (-0.6869, 0.6869, -1.0), (-0.6869, -0.6869, -1.0), (-0.5, 0.5, 1.0), (0.5, 0.5, 1.0), (0.5, -0.5, 1.0), (-0.5, -0.5, 1.0), (0.6869, -0.6869, -1.0), (-0.5, -1.0, 0.5), (1.0, -0.5, 0.5), (0.5, 1.0, 0.5), (-1.0, 0.5, 0.5), (-2.98e-08, 0.6869, -5.945), (0.0, 0.0, -5.945), (0.6869, -2.98e-08, -5.945), (2.98e-08, -0.6869, -5.945), (-0.6869, 2.98e-08, -5.945), (0.6869, 0.6869, -5.945), (-0.6869, 0.6869, -5.945), (-0.6869, -0.6869, -5.945), (0.6869, -0.6869, -5.945), (1.614, -0.6869, -1.0), (1.614, 0.6869, -1.0), (1.614, -1.49e-07, -1.0), (1.614, 0.6869, -5.945), (1.614, -1.49e-07, -5.945)], [], [(97, 28, 3, 41), (96, 31, 7, 44), (95, 34, 5, 47), (94, 37, 1, 27), (93, 45, 4, 36), (92, 40, 1, 37), (91, 50, 19, 49), (90, 51, 20, 52), (89, 28, 10, 53), (88, 54, 18, 48), (54, 88, 105, 101), (86, 33, 15, 57), (85, 58, 9, 39), (84, 59, 22, 60), (83, 49, 19, 61), (82, 62, 17, 35), (81, 63, 23, 64), (80, 46, 16, 65), (79, 66, 14, 32), (78, 67, 24, 68), (77, 43, 13, 69), (76, 70, 11, 29), (75, 71, 25, 72), (74, 40, 10, 73), (71, 74, 73, 25), (9, 27, 74, 71), (27, 1, 40, 74), (26, 75, 72, 8), (0, 39, 75, 26), (39, 9, 71, 75), (38, 76, 29, 2), (8, 72, 76, 38), (72, 25, 70, 76), (67, 77, 69, 24), (11, 41, 77, 67), (41, 3, 43, 77), (30, 78, 68, 12), (2, 29, 78, 30), (29, 11, 67, 78), (42, 79, 32, 6), (12, 68, 79, 42), (68, 24, 66, 79), (63, 80, 65, 23), (14, 44, 80, 63), (44, 7, 46, 80), (33, 81, 64, 15), (6, 32, 81, 33), (32, 14, 63, 81), (45, 82, 35, 4), (15, 64, 82, 45), (64, 23, 62, 82), (59, 83, 61, 22), (17, 47, 83, 59), (47, 5, 49, 83), (36, 84, 60, 18), (4, 35, 84, 36), (35, 17, 59, 84), (48, 85, 39, 0), (18, 60, 85, 48), (60, 22, 58, 85), (55, 86, 103, 98), (12, 42, 86, 55), (42, 6, 33, 86), (38, 87, 56, 8), (2, 30, 87, 38), (30, 12, 55, 87), (26, 88, 48, 0), (8, 56, 88, 26), (56, 87, 104, 102), (51, 89, 53, 20), (13, 43, 89, 51), (43, 3, 28, 89), (46, 90, 52, 16), (7, 31, 90, 46), (31, 13, 51, 90), (34, 91, 49, 5), (16, 52, 91, 34), (52, 20, 50, 91), (50, 92, 37, 19), (20, 53, 92, 50), (53, 10, 40, 92), (54, 93, 36, 18), (93, 54, 101, 106), (57, 15, 45, 93), (58, 94, 27, 9), (22, 61, 94, 58), (61, 19, 37, 94), (62, 95, 47, 17), (23, 65, 95, 62), (65, 16, 34, 95), (66, 96, 44, 14), (24, 69, 96, 66), (69, 13, 31, 96), (70, 97, 41, 11), (25, 73, 97, 70), (73, 10, 28, 97), (104, 98, 99, 102), (98, 103, 100, 99), (102, 99, 101, 105), (99, 100, 106, 101), (106, 100, 111, 21), (88, 56, 102, 105), (103, 86, 108, 110), (87, 55, 98, 104), (108, 109, 111, 110), (109, 107, 21, 111), (100, 103, 110, 111), (86, 57, 109, 108), (93, 106, 21, 107), (57, 93, 107, 109)])
_uv = me_cube_002.uv_layers.new(name='UVMap')
_uv.uv.foreach_set('vector', [0.06082, 0.5946, 0.01383, 0.5946, 0.01383, 0.55, 0.06082, 0.55, 0.06395, 0.6701, 0.06395, 0.7147, 0.01695, 0.7147, 0.01695, 0.6701, 0.07801, 0.5732, 0.03102, 0.5732, 0.03102, 0.5287, 0.07801, 0.5287, 0.1611, 0.556, 0.1611, 0.5115, 0.208, 0.5115, 0.208, 0.556, 0.188, 0.5576, 0.1704, 0.5297, 0.2174, 0.5297, 0.2174, 0.5743, 0.09832, 0.6936, 0.09832, 0.7381, 0.05133, 0.7381, 0.05133, 0.6936, 0.09832, 0.6045, 0.09832, 0.649, 0.05133, 0.649, 0.05133, 0.6045, 0.1923, 0.6045, 0.1923, 0.649, 0.1453, 0.649, 0.1453, 0.6045, 0.1923, 0.6936, 0.1923, 0.7381, 0.1453, 0.7381, 0.1453, 0.6936, 0.188, 0.68, 0.188, 0.6188, 0.2174, 0.6188, 0.2174, 0.6634, 0.1784, 0.5304, 0.2255, 0.5304, 0.2255, 0.73, 0.1784, 0.73, 0.05888, 0.5576, 0.07645, 0.5297, 0.1234, 0.5297, 0.1234, 0.5576, 0.1611, 0.6451, 0.1611, 0.6006, 0.208, 0.6006, 0.208, 0.6451, 0.06707, 0.6451, 0.06707, 0.6006, 0.1141, 0.6006, 0.1141, 0.6451, 0.06707, 0.556, 0.06707, 0.5115, 0.1141, 0.5115, 0.1141, 0.556, 0.172, 0.5732, 0.125, 0.5732, 0.125, 0.5287, 0.172, 0.5287, 0.172, 0.6623, 0.125, 0.6623, 0.125, 0.6178, 0.172, 0.6178, 0.07801, 0.6623, 0.03102, 0.6623, 0.03102, 0.6178, 0.07801, 0.6178, 0.06395, 0.581, 0.06395, 0.6256, 0.01695, 0.6256, 0.01695, 0.581, 0.1579, 0.581, 0.1579, 0.6256, 0.1109, 0.6256, 0.1109, 0.581, 0.1579, 0.6701, 0.1579, 0.7147, 0.1109, 0.7147, 0.1109, 0.6701, 0.1548, 0.5946, 0.1078, 0.5946, 0.1078, 0.55, 0.1548, 0.55, 0.1548, 0.6837, 0.1078, 0.6837, 0.1078, 0.6391, 0.1548, 0.6391, 0.06082, 0.6837, 0.01383, 0.6837, 0.01383, 0.6391, 0.06082, 0.6391, 0.1078, 0.6837, 0.06082, 0.6837, 0.06082, 0.6391, 0.1078, 0.6391, 0.1078, 0.7282, 0.06082, 0.7282, 0.06082, 0.6837, 0.1078, 0.6837, 0.06082, 0.7282, 0.01383, 0.7282, 0.01383, 0.6837, 0.06082, 0.6837, 0.2018, 0.6837, 0.1548, 0.6837, 0.1548, 0.6391, 0.2018, 0.6391, 0.2018, 0.7282, 0.1548, 0.7282, 0.1548, 0.6837, 0.2018, 0.6837, 0.1548, 0.7282, 0.1078, 0.7282, 0.1078, 0.6837, 0.1548, 0.6837, 0.2018, 0.5946, 0.1548, 0.5946, 0.1548, 0.55, 0.2018, 0.55, 0.2018, 0.6391, 0.1548, 0.6391, 0.1548, 0.5946, 0.2018, 0.5946, 0.1548, 0.6391, 0.1078, 0.6391, 0.1078, 0.5946, 0.1548, 0.5946, 0.1579, 0.6256, 0.1579, 0.6701, 0.1109, 0.6701, 0.1109, 0.6256, 0.2049, 0.6256, 0.2049, 0.6701, 0.1579, 0.6701, 0.1579, 0.6256, 0.2049, 0.6701, 0.2049, 0.7147, 0.1579, 0.7147, 0.1579, 0.6701, 0.1579, 0.5365, 0.1579, 0.581, 0.1109, 0.581, 0.1109, 0.5365, 0.2049, 0.5365, 0.2049, 0.581, 0.1579, 0.581, 0.1579, 0.5365, 0.2049, 0.581, 0.2049, 0.6256, 0.1579, 0.6256, 0.1579, 0.581, 0.06395, 0.5365, 0.06395, 0.581, 0.01695, 0.581, 0.01695, 0.5365, 0.1109, 0.5365, 0.1109, 0.581, 0.06395, 0.581, 0.06395, 0.5365, 0.1109, 0.581, 0.1109, 0.6256, 0.06395, 0.6256, 0.06395, 0.581, 0.125, 0.6623, 0.07801, 0.6623, 0.07801, 0.6178, 0.125, 0.6178, 0.125, 0.7069, 0.07801, 0.7069, 0.07801, 0.6623, 0.125, 0.6623, 0.07801, 0.7069, 0.03102, 0.7069, 0.03102, 0.6623, 0.07801, 0.6623, 0.219, 0.6623, 0.172, 0.6623, 0.172, 0.6178, 0.219, 0.6178, 0.219, 0.7069, 0.172, 0.7069, 0.172, 0.6623, 0.219, 0.6623, 0.172, 0.7069, 0.125, 0.7069, 0.125, 0.6623, 0.172, 0.6623, 0.219, 0.5732, 0.172, 0.5732, 0.172, 0.5287, 0.219, 0.5287, 0.219, 0.6178, 0.172, 0.6178, 0.172, 0.5732, 0.219, 0.5732, 0.172, 0.6178, 0.125, 0.6178, 0.125, 0.5732, 0.172, 0.5732, 0.06707, 0.6006, 0.06707, 0.556, 0.1141, 0.556, 0.1141, 0.6006, 0.02008, 0.6006, 0.02008, 0.556, 0.06707, 0.556, 0.06707, 0.6006, 0.02008, 0.556, 0.02008, 0.5115, 0.06707, 0.5115, 0.06707, 0.556, 0.06707, 0.6897, 0.06707, 0.6451, 0.1141, 0.6451, 0.1141, 0.6897, 0.02008, 0.6897, 0.02008, 0.6451, 0.06707, 0.6451, 0.06707, 0.6897, 0.02008, 0.6451, 0.02008, 0.6006, 0.06707, 0.6006, 0.06707, 0.6451, 0.1611, 0.6897, 0.1611, 0.6451, 0.208, 0.6451, 0.208, 0.6897, 0.1141, 0.6897, 0.1141, 0.6451, 0.1611, 0.6451, 0.1611, 0.6897, 0.1141, 0.6451, 0.1141, 0.6006, 0.1611, 0.6006, 0.1611, 0.6451, 0.1773, 0.7345, 0.1302, 0.7345, 0.1302, 0.5349, 0.1773, 0.5349, 0.02945, 0.6188, 0.02945, 0.5743, 0.05888, 0.5576, 0.05888, 0.6188, 0.02945, 0.5743, 0.02945, 0.5297, 0.07645, 0.5297, 0.05888, 0.5576, 0.07645, 0.7079, 0.05888, 0.68, 0.1234, 0.68, 0.1234, 0.7079, 0.02945, 0.7079, 0.02945, 0.6634, 0.05888, 0.68, 0.07645, 0.7079, 0.02945, 0.6634, 0.02945, 0.6188, 0.05888, 0.6188, 0.05888, 0.68, 0.1704, 0.7079, 0.188, 0.68, 0.2174, 0.6634, 0.2174, 0.7079, 0.1234, 0.7079, 0.1234, 0.68, 0.188, 0.68, 0.1704, 0.7079, 0.156, 0.5304, 0.2031, 0.5304, 0.2031, 0.73, 0.156, 0.73, 0.1923, 0.649, 0.1923, 0.6936, 0.1453, 0.6936, 0.1453, 0.649, 0.2393, 0.649, 0.2393, 0.6936, 0.1923, 0.6936, 0.1923, 0.649, 0.2393, 0.6936, 0.2393, 0.7381, 0.1923, 0.7381, 0.1923, 0.6936, 0.1923, 0.5599, 0.1923, 0.6045, 0.1453, 0.6045, 0.1453, 0.5599, 0.2393, 0.5599, 0.2393, 0.6045, 0.1923, 0.6045, 0.1923, 0.5599, 0.2393, 0.6045, 0.2393, 0.649, 0.1923, 0.649, 0.1923, 0.6045, 0.09832, 0.5599, 0.09832, 0.6045, 0.05133, 0.6045, 0.05133, 0.5599, 0.1453, 0.5599, 0.1453, 0.6045, 0.09832, 0.6045, 0.09832, 0.5599, 0.1453, 0.6045, 0.1453, 0.649, 0.09832, 0.649, 0.09832, 0.6045, 0.09832, 0.649, 0.09832, 0.6936, 0.05133, 0.6936, 0.05133, 0.649, 0.1453, 0.649, 0.1453, 0.6936, 0.09832, 0.6936, 0.09832, 0.649, 0.1453, 0.6936, 0.1453, 0.7381, 0.09832, 0.7381, 0.09832, 0.6936, 0.188, 0.6188, 0.188, 0.5576, 0.2174, 0.5743, 0.2174, 0.6188, 0.1313, 0.5304, 0.1784, 0.5304, 0.1784, 0.73, 0.1313, 0.73, 0.1234, 0.5576, 0.1234, 0.5297, 0.1704, 0.5297, 0.188, 0.5576, 0.1611, 0.6006, 0.1611, 0.556, 0.208, 0.556, 0.208, 0.6006, 0.1141, 0.6006, 0.1141, 0.556, 0.1611, 0.556, 0.1611, 0.6006, 0.1141, 0.556, 0.1141, 0.5115, 0.1611, 0.5115, 0.1611, 0.556, 0.125, 0.5732, 0.07801, 0.5732, 0.07801, 0.5287, 0.125, 0.5287, 0.125, 0.6178, 0.07801, 0.6178, 0.07801, 0.5732, 0.125, 0.5732, 0.07801, 0.6178, 0.03102, 0.6178, 0.03102, 0.5732, 0.07801, 0.5732, 0.06395, 0.6256, 0.06395, 0.6701, 0.01695, 0.6701, 0.01695, 0.6256, 0.1109, 0.6256, 0.1109, 0.6701, 0.06395, 0.6701, 0.06395, 0.6256, 0.1109, 0.6701, 0.1109, 0.7147, 0.06395, 0.7147, 0.06395, 0.6701, 0.1078, 0.5946, 0.06082, 0.5946, 0.06082, 0.55, 0.1078, 0.55, 0.1078, 0.6391, 0.06082, 0.6391, 0.06082, 0.5946, 0.1078, 0.5946, 0.06082, 0.6391, 0.01383, 0.6391, 0.01383, 0.5946, 0.06082, 0.5946, 0.1789, 0.525, 0.1789, 0.5862, 0.1143, 0.5862, 0.1143, 0.525, 0.1789, 0.5862, 0.1789, 0.6474, 0.1143, 0.6474, 0.1143, 0.5862, 0.1143, 0.525, 0.1143, 0.5862, 0.04977, 0.5862, 0.04977, 0.525, 0.1143, 0.5862, 0.1143, 0.6474, 0.04977, 0.6474, 0.04977, 0.5862, 0.04977, 0.6474, 0.1143, 0.6474, 0.1143, 0.73, 0.04977, 0.73, 0.109, 0.5304, 0.156, 0.5304, 0.156, 0.73, 0.109, 0.73, 0.1302, 0.5349, 0.1302, 0.7345, 0.06669, 0.7345, 0.06669, 0.5349, 0.2244, 0.7345, 0.1773, 0.7345, 0.1773, 0.5349, 0.2244, 0.5349, 0.1602, 0.73, 0.1131, 0.73, 0.1131, 0.5304, 0.1602, 0.5304, 0.1131, 0.73, 0.06602, 0.73, 0.06602, 0.5304, 0.1131, 0.5304, 0.1143, 0.6474, 0.1789, 0.6474, 0.1789, 0.73, 0.1143, 0.73, 0.1097, 0.699, 0.1097, 0.6378, 0.1968, 0.6378, 0.1968, 0.699, 0.1313, 0.5304, 0.1313, 0.73, 0.06775, 0.73, 0.06775, 0.5304, 0.1097, 0.6378, 0.1097, 0.5766, 0.1968, 0.5766, 0.1968, 0.6378])
me_cube_002.materials.append(mat_metal)
me_cube_002.use_remesh_preserve_volume = False
me_cube_002.use_remesh_preserve_attributes = False
me_cube_002.use_mirror_vertex_groups = False
me_cube_002.update()
me_cube_001 = bpy.data.meshes.new('Cube.001')
me_cube_001.from_pydata([(-1.0, -1.0, -0.5953), (-1.0, -1.0, 0.7864), (-1.0, 1.0, -0.5953), (-1.0, 0.9485, 0.8357), (1.0, -1.0, -0.5953), (1.0, -1.0, 0.5294), (1.0, 1.0, -0.5953), (1.0, 0.9485, 0.5787), (-1.0, 0.0, -0.5953), (-1.0, -1.0, 0.0), (-1.0, 0.0, 1.0), (-1.0, 1.0, 0.0), (0.0, 1.0, -0.5953), (0.0, 0.9485, 0.8357), (1.0, 1.0, 0.0), (1.0, 0.0, -0.5953), (1.0, 0.0, 0.743), (1.0, -1.0, 0.0), (0.0, -1.0, -0.5953), (0.0, -1.0, 0.7864), (0.0, 0.0, 1.0), (0.0, -1.0, 0.0), (1.0, 0.0, 0.0), (0.0, 1.0, 0.0), (-1.0, 0.0, 0.0), (-1.0, -0.5, -0.5953), (-1.0, -1.0, 0.5), (-1.0, 0.5, 1.0), (-1.0, 1.0, -0.5), (-0.5, 1.0, -0.5953), (0.5, 0.9485, 0.8357), (1.0, 1.0, -0.5), (1.0, 0.5, -0.5953), (1.0, -0.5, 0.743), (1.0, -1.0, -0.5), (0.5, -1.0, -0.5953), (-0.5, -1.0, 0.7864), (-1.0, 0.5, -0.5953), (-1.0, -1.0, -0.5), (-1.0, -0.5, 1.0), (-1.0, 1.0, 0.5), (0.5, 1.0, -0.5953), (-0.5, 0.9485, 0.8357), (1.0, 1.0, 0.5), (1.0, -0.5, -0.5953), (1.0, 0.5, 0.743), (1.0, -1.0, 0.5), (-0.5, -1.0, -0.5953), (0.5, -1.0, 0.7864), (0.0, -0.5, 1.0), (0.0, 0.5, 1.0), (0.5, 0.0, 1.0), (-0.5, 0.0, 1.0), (0.0, -0.5, -0.5953), (-0.5, 0.0, -0.5953), (0.5, 0.0, -0.5953), (-0.5, -1.0, 0.0), (0.5, -1.0, 0.0), (0.0, -1.0, -0.5), (0.0, -1.0, 0.5), (1.0, -0.5, 0.0), (1.0, 0.5, 0.0), (1.0, 0.0, -0.5), (1.0, 0.0, 0.5), (0.5, 1.0, 0.0), (-0.5, 1.0, 0.0), (0.0, 1.0, -0.5), (0.0, 1.0, 0.5), (-1.0, 0.5, 0.0), (-1.0, -0.5, 0.0), (-1.0, 0.0, -0.5), (-1.0, 0.0, 0.5), (-1.0, -0.5, 0.5), (-1.0, -0.5, -0.5), (-1.0, 0.5, -0.5), (-0.5, 1.0, 0.5), (-0.5, 1.0, -0.5), (0.5, 1.0, -0.5), (1.0, 0.5, 0.5), (1.0, 0.5, -0.5), (1.0, -0.5, -0.5), (0.5, -1.0, 0.5), (0.5, -1.0, -0.5), (-0.5, -1.0, -0.5), (-0.01392, 0.5304, -0.6481), (-0.5, 0.5, 1.0), (0.5, 0.5, 1.0), (0.5, -0.5, 1.0), (-0.5, -0.5, 1.0), (-0.5, -1.0, 0.5), (1.0, -0.5, 0.5), (0.5, 1.0, 0.5), (-1.0, 0.5, 0.5), (0.0, 0.0, -2.824), (0.3623, 0.0, -2.824), (-1.49e-08, -0.3623, -2.824), (-0.3623, 0.0, -2.824), (5.96e-08, 0.3623, -2.824)], [], [(92, 27, 3, 40), (91, 30, 7, 43), (90, 33, 5, 46), (89, 36, 1, 26), (53, 44, 4, 35), (88, 39, 1, 36), (87, 49, 19, 48), (86, 50, 20, 51), (85, 27, 10, 52), (53, 18, 47), (84, 32, 15, 55), (83, 56, 9, 38), (82, 57, 21, 58), (81, 48, 19, 59), (80, 60, 17, 34), (79, 61, 22, 62), (78, 45, 16, 63), (77, 64, 14, 31), (76, 65, 23, 66), (75, 42, 13, 67), (74, 68, 11, 28), (73, 69, 24, 70), (72, 39, 10, 71), (69, 72, 71, 24), (9, 26, 72, 69), (26, 1, 39, 72), (25, 73, 70, 8), (0, 38, 73, 25), (38, 9, 69, 73), (37, 74, 28, 2), (8, 70, 74, 37), (70, 24, 68, 74), (65, 75, 67, 23), (11, 40, 75, 65), (40, 3, 42, 75), (29, 76, 66, 12), (2, 28, 76, 29), (28, 11, 65, 76), (41, 77, 31, 6), (12, 66, 77, 41), (66, 23, 64, 77), (61, 78, 63, 22), (14, 43, 78, 61), (43, 7, 45, 78), (32, 79, 62, 15), (6, 31, 79, 32), (31, 14, 61, 79), (44, 80, 34, 4), (15, 62, 80, 44), (62, 22, 60, 80), (57, 81, 59, 21), (17, 46, 81, 57), (46, 5, 48, 81), (35, 82, 58, 18), (4, 34, 82, 35), (34, 17, 57, 82), (47, 83, 38, 0), (18, 58, 83, 47), (58, 21, 56, 83), (12, 41, 84), (41, 6, 32, 84), (37, 84, 54, 8), (2, 29, 84, 37), (29, 12, 84), (25, 53, 47, 0), (8, 54, 53, 25), (54, 84, 97, 96), (50, 85, 52, 20), (13, 42, 85, 50), (42, 3, 27, 85), (45, 86, 51, 16), (7, 30, 86, 45), (30, 13, 50, 86), (33, 87, 48, 5), (16, 51, 87, 33), (51, 20, 49, 87), (49, 88, 36, 19), (20, 52, 88, 49), (52, 10, 39, 88), (53, 35, 18), (55, 15, 44, 53), (56, 89, 26, 9), (21, 59, 89, 56), (59, 19, 36, 89), (60, 90, 46, 17), (22, 63, 90, 60), (63, 16, 33, 90), (64, 91, 43, 14), (23, 67, 91, 64), (67, 13, 30, 91), (68, 92, 40, 11), (24, 71, 92, 68), (71, 10, 27, 92), (97, 93, 96), (97, 94, 93), (96, 93, 95), (93, 94, 95), (84, 55, 94, 97), (53, 54, 96, 95), (55, 53, 95, 94)])
_uv = me_cube_001.uv_layers.new(name='UVMap')
_uv.uv.foreach_set('vector', [0.06481, 0.6666, 0.06481, 0.7272, 0.02503, 0.7092, 0.02046, 0.6687, 0.1377, 0.6635, 0.111, 0.6605, 0.1302, 0.6327, 0.1364, 0.6357, 0.1404, 0.5503, 0.1209, 0.5503, 0.1393, 0.5219, 0.1417, 0.5219, 0.1767, 0.5821, 0.1767, 0.5474, 0.2199, 0.5493, 0.2199, 0.584, 0.1758, 0.6082, 0.1758, 0.5135, 0.2234, 0.5135, 0.2234, 0.5608, 0.0766, 0.6827, 0.07668, 0.7345, 0.02456, 0.7324, 0.02448, 0.6806, 0.07645, 0.5791, 0.07652, 0.6309, 0.0244, 0.6288, 0.02433, 0.577, 0.1812, 0.5791, 0.1813, 0.6309, 0.1289, 0.6309, 0.1288, 0.5791, 0.1813, 0.6826, 0.1814, 0.7344, 0.129, 0.7344, 0.129, 0.6827, 0.1758, 0.6082, 0.2234, 0.6082, 0.2234, 0.6555, 0.07764, 0.6095, 0.08047, 0.5135, 0.1281, 0.5135, 0.1281, 0.5608, 0.1767, 0.7033, 0.1767, 0.6427, 0.2199, 0.6446, 0.2199, 0.7051, 0.09035, 0.6995, 0.09035, 0.639, 0.1335, 0.6408, 0.1335, 0.7014, 0.09035, 0.5784, 0.09035, 0.5437, 0.1335, 0.5456, 0.1335, 0.5803, 0.2204, 0.5504, 0.1804, 0.5503, 0.1817, 0.5219, 0.2218, 0.5219, 0.2178, 0.6073, 0.1778, 0.6072, 0.1791, 0.5788, 0.2191, 0.5788, 0.1377, 0.6072, 0.1183, 0.6072, 0.1196, 0.5788, 0.1391, 0.5788, 0.2178, 0.6635, 0.1778, 0.6635, 0.1764, 0.6357, 0.2165, 0.6357, 0.2204, 0.7192, 0.1804, 0.7191, 0.1791, 0.6913, 0.2191, 0.6913, 0.1404, 0.7191, 0.1136, 0.7162, 0.1123, 0.6884, 0.1391, 0.6913, 0.06481, 0.5455, 0.06481, 0.6061, 0.02046, 0.6082, 0.02046, 0.5476, 0.1535, 0.5412, 0.1535, 0.6018, 0.1092, 0.6039, 0.1092, 0.5434, 0.1535, 0.6623, 0.1535, 0.7229, 0.1092, 0.725, 0.1092, 0.6645, 0.1535, 0.6018, 0.1535, 0.6623, 0.1092, 0.6645, 0.1092, 0.6039, 0.1979, 0.5997, 0.1979, 0.6602, 0.1535, 0.6623, 0.1535, 0.6018, 0.1979, 0.6602, 0.1979, 0.6949, 0.1535, 0.7229, 0.1535, 0.6623, 0.1535, 0.5297, 0.1535, 0.5412, 0.1092, 0.5434, 0.1092, 0.5318, 0.1979, 0.5276, 0.1979, 0.5391, 0.1535, 0.5412, 0.1535, 0.5297, 0.1979, 0.5391, 0.1979, 0.5997, 0.1535, 0.6018, 0.1535, 0.5412, 0.06481, 0.534, 0.06481, 0.5455, 0.02046, 0.5476, 0.02046, 0.5361, 0.1092, 0.5318, 0.1092, 0.5434, 0.06481, 0.5455, 0.06481, 0.534, 0.1092, 0.5434, 0.1092, 0.6039, 0.06481, 0.6061, 0.06481, 0.5455, 0.1804, 0.7191, 0.1404, 0.7191, 0.1391, 0.6913, 0.1791, 0.6913, 0.1817, 0.7395, 0.1417, 0.7395, 0.1404, 0.7191, 0.1804, 0.7191, 0.1417, 0.7395, 0.115, 0.7366, 0.1136, 0.7162, 0.1404, 0.7191, 0.2281, 0.7192, 0.2204, 0.7192, 0.2191, 0.6913, 0.2267, 0.6914, 0.2294, 0.7395, 0.2218, 0.7395, 0.2204, 0.7192, 0.2281, 0.7192, 0.2218, 0.7395, 0.1817, 0.7395, 0.1804, 0.7191, 0.2204, 0.7192, 0.2254, 0.6635, 0.2178, 0.6635, 0.2165, 0.6357, 0.2241, 0.6357, 0.2267, 0.6914, 0.2191, 0.6913, 0.2178, 0.6635, 0.2254, 0.6635, 0.2191, 0.6913, 0.1791, 0.6913, 0.1778, 0.6635, 0.2178, 0.6635, 0.1778, 0.6072, 0.1377, 0.6072, 0.1391, 0.5788, 0.1791, 0.5788, 0.1764, 0.6357, 0.1364, 0.6357, 0.1377, 0.6072, 0.1778, 0.6072, 0.1364, 0.6357, 0.1302, 0.6327, 0.1183, 0.6072, 0.1377, 0.6072, 0.2254, 0.6073, 0.2178, 0.6073, 0.2191, 0.5788, 0.2267, 0.5788, 0.2241, 0.6357, 0.2165, 0.6357, 0.2178, 0.6073, 0.2254, 0.6073, 0.2165, 0.6357, 0.1764, 0.6357, 0.1778, 0.6072, 0.2178, 0.6073, 0.2281, 0.5504, 0.2204, 0.5504, 0.2218, 0.5219, 0.2294, 0.5219, 0.2267, 0.5788, 0.2191, 0.5788, 0.2204, 0.5504, 0.2281, 0.5504, 0.2191, 0.5788, 0.1791, 0.5788, 0.1804, 0.5503, 0.2204, 0.5504, 0.09035, 0.639, 0.09035, 0.5784, 0.1335, 0.5803, 0.1335, 0.6408, 0.04717, 0.6371, 0.04717, 0.5765, 0.09035, 0.5784, 0.09035, 0.639, 0.04717, 0.5765, 0.04717, 0.573, 0.09035, 0.5437, 0.09035, 0.5784, 0.09035, 0.7111, 0.09035, 0.6995, 0.1335, 0.7014, 0.1335, 0.713, 0.04717, 0.7092, 0.04717, 0.6977, 0.09035, 0.6995, 0.09035, 0.7111, 0.04717, 0.6977, 0.04717, 0.6371, 0.09035, 0.639, 0.09035, 0.6995, 0.1767, 0.7148, 0.1767, 0.7033, 0.2199, 0.7051, 0.2199, 0.7167, 0.1335, 0.713, 0.1335, 0.7014, 0.1767, 0.7033, 0.1767, 0.7148, 0.1335, 0.7014, 0.1335, 0.6408, 0.1767, 0.6427, 0.1767, 0.7033, 0.03282, 0.6082, 0.03282, 0.5608, 0.07764, 0.6095, 0.03282, 0.5608, 0.03282, 0.5135, 0.08047, 0.5135, 0.07764, 0.6095, 0.08047, 0.7028, 0.07764, 0.6095, 0.1281, 0.6555, 0.1281, 0.7028, 0.03282, 0.7028, 0.03282, 0.6555, 0.07764, 0.6095, 0.08047, 0.7028, 0.03282, 0.6555, 0.03282, 0.6082, 0.07764, 0.6095, 0.1758, 0.7028, 0.1758, 0.6082, 0.2234, 0.6555, 0.2234, 0.7028, 0.1281, 0.7028, 0.1281, 0.6555, 0.1758, 0.6082, 0.1758, 0.7028, 0.1289, 0.5123, 0.1944, 0.5137, 0.1944, 0.7106, 0.1479, 0.7129, 0.1813, 0.6309, 0.1813, 0.6826, 0.129, 0.6827, 0.1289, 0.6309, 0.2284, 0.6292, 0.2285, 0.681, 0.1813, 0.6826, 0.1813, 0.6309, 0.2285, 0.681, 0.2286, 0.7328, 0.1814, 0.7344, 0.1813, 0.6826, 0.1814, 0.5248, 0.1812, 0.5791, 0.1288, 0.5791, 0.129, 0.5248, 0.2286, 0.5232, 0.2284, 0.5775, 0.1812, 0.5791, 0.1814, 0.5248, 0.2284, 0.5775, 0.2284, 0.6292, 0.1813, 0.6309, 0.1812, 0.5791, 0.07668, 0.5248, 0.07645, 0.5791, 0.02433, 0.577, 0.02456, 0.5227, 0.129, 0.5248, 0.1288, 0.5791, 0.07645, 0.5791, 0.07668, 0.5248, 0.1288, 0.5791, 0.1289, 0.6309, 0.07652, 0.6309, 0.07645, 0.5791, 0.07652, 0.6309, 0.0766, 0.6827, 0.02448, 0.6806, 0.0244, 0.6288, 0.1289, 0.6309, 0.129, 0.6827, 0.0766, 0.6827, 0.07652, 0.6309, 0.129, 0.6827, 0.129, 0.7344, 0.07668, 0.7345, 0.0766, 0.6827, 0.1758, 0.6082, 0.2234, 0.5608, 0.2234, 0.6082, 0.1281, 0.5608, 0.1281, 0.5135, 0.1758, 0.5135, 0.1758, 0.6082, 0.1767, 0.6427, 0.1767, 0.5821, 0.2199, 0.584, 0.2199, 0.6446, 0.1335, 0.6408, 0.1335, 0.5803, 0.1767, 0.5821, 0.1767, 0.6427, 0.1335, 0.5803, 0.1335, 0.5456, 0.1767, 0.5474, 0.1767, 0.5821, 0.1804, 0.5503, 0.1404, 0.5503, 0.1417, 0.5219, 0.1817, 0.5219, 0.1791, 0.5788, 0.1391, 0.5788, 0.1404, 0.5503, 0.1804, 0.5503, 0.1391, 0.5788, 0.1196, 0.5788, 0.1209, 0.5503, 0.1404, 0.5503, 0.1778, 0.6635, 0.1377, 0.6635, 0.1364, 0.6357, 0.1764, 0.6357, 0.1791, 0.6913, 0.1391, 0.6913, 0.1377, 0.6635, 0.1778, 0.6635, 0.1391, 0.6913, 0.1123, 0.6884, 0.111, 0.6605, 0.1377, 0.6635, 0.06481, 0.6061, 0.06481, 0.6666, 0.02046, 0.6687, 0.02046, 0.6082, 0.1092, 0.6039, 0.1092, 0.6645, 0.06481, 0.6666, 0.06481, 0.6061, 0.1092, 0.6645, 0.1092, 0.725, 0.06481, 0.7272, 0.06481, 0.6666, 0.02767, 0.5637, 0.05895, 0.5947, 0.02767, 0.6258, 0.02767, 0.5637, 0.09024, 0.5637, 0.05895, 0.5947, 0.02767, 0.6258, 0.05895, 0.5947, 0.09024, 0.6258, 0.05895, 0.5947, 0.09024, 0.5637, 0.09024, 0.6258, 0.1495, 0.712, 0.08223, 0.7127, 0.103, 0.5123, 0.1495, 0.5151, 0.09741, 0.7013, 0.03474, 0.7013, 0.04337, 0.5049, 0.08878, 0.5049, 0.09995, 0.7318, 0.01359, 0.7318, 0.03044, 0.5146, 0.09302, 0.5146])
me_cube_001.materials.append(mat_metal)
me_cube_001.use_remesh_preserve_volume = False
me_cube_001.use_remesh_preserve_attributes = False
me_cube_001.use_mirror_vertex_groups = False
me_cube_001.update()
me_cylinder_001 = bpy.data.meshes.new('Cylinder.001')
me_cylinder_001.from_pydata([(0.0, 1.0, -1.0), (-9.87e-08, 0.6989, 0.6206), (1.0, 7.55e-08, -1.0), (0.6989, 1.424e-07, 0.6206), (-3.258e-07, -1.0, -1.0), (-3.264e-07, -0.6989, 0.6206), (-1.0, 9.656e-07, -1.0), (-0.6989, 7.645e-07, 0.6206), (0.7071, 0.7071, -0.3009), (0.7071, -0.7071, -0.3009), (-0.7071, -0.7071, -0.3009), (-0.7071, 0.7071, -0.3009)], [], [(6, 4, 10), (4, 5, 10), (0, 1, 8), (6, 10, 7), (3, 1, 7, 5), (5, 9, 3), (0, 6, 11), (4, 2, 9), (2, 0, 8), (0, 2, 4, 6), (8, 3, 2), (2, 3, 9), (11, 7, 1), (7, 10, 5), (1, 0, 11), (6, 7, 11), (8, 1, 3), (5, 4, 9)])
_uv = me_cylinder_001.uv_layers.new(name='UVMap')
_uv.uv.foreach_set('vector', [0.2416, 0.7016, 0.02382, 0.7438, 0.2098, 0.6147, 0.02382, 0.7438, 0.1159, 0.5249, 0.2098, 0.6147, 0.05419, 0.7016, 0.1303, 0.5165, 0.1469, 0.6498, 0.01497, 0.5873, 0.134, 0.529, 0.2392, 0.6197, 0.0539, 0.5281, 0.2049, 0.5281, 0.2049, 0.7273, 0.0539, 0.7273, 0.1159, 0.5249, 0.01915, 0.5838, 0.0238, 0.5149, 0.01402, 0.694, 0.01497, 0.5873, 0.0975, 0.6748, 0.238, 0.7382, 0.02073, 0.7293, 0.238, 0.6132, 0.1454, 0.7255, 0.05419, 0.7016, 0.1469, 0.6498, 0.06629, 0.5196, 0.2325, 0.5196, 0.2325, 0.7389, 0.06629, 0.7389, 0.0004048, 0.4975, 0.2395, 0.5049, 0.02073, 0.7293, 0.02073, 0.7293, 0.2395, 0.5049, 0.238, 0.6132, 0.0975, 0.6748, 0.2392, 0.6197, 0.2385, 0.6942, 0.2354, 0.5202, 0.2098, 0.6147, 0.1159, 0.5249, 0.1303, 0.5165, 0.05419, 0.7016, 0.02988, 0.587, 0.01497, 0.5873, 0.2392, 0.6197, 0.0975, 0.6748, 0.1469, 0.6498, 0.1303, 0.5165, 0.1941, 0.5332, 0.1159, 0.5249, 0.02382, 0.7438, 0.01915, 0.5838])
me_cylinder_001.materials.append(mat_metal)
me_cylinder_001.use_remesh_preserve_volume = False
me_cylinder_001.use_remesh_preserve_attributes = False
me_cylinder_001.use_mirror_vertex_groups = False
me_cylinder_001.update()
me_cylinder = bpy.data.meshes.new('Cylinder')
me_cylinder.from_pydata([(0.0, 1.0, -6.122), (0.0, 1.0, 1.0), (0.1951, 0.9808, -6.122), (0.1951, 0.9808, 1.0), (0.3827, 0.9239, -6.122), (0.3827, 0.9239, 1.0), (0.5556, 0.8315, -6.122), (0.5556, 0.8315, 1.0), (0.7071, 0.7071, -6.122), (0.7071, 0.7071, 1.0), (0.8315, 0.5556, -6.122), (0.8315, 0.5556, 1.0), (0.9239, 0.3827, -6.122), (0.9239, 0.3827, 1.0), (0.9808, 0.1951, -6.122), (0.9808, 0.1951, 1.0), (1.0, 7.55e-08, -6.122), (1.0, 7.55e-08, 1.0), (0.9808, -0.1951, -6.122), (0.9808, -0.1951, 1.0), (0.9239, -0.3827, -6.122), (0.9239, -0.3827, 1.0), (0.8315, -0.5556, -6.122), (0.8315, -0.5556, 1.0), (0.7071, -0.7071, -6.122), (0.7071, -0.7071, 1.0), (0.5556, -0.8315, -6.122), (0.5556, -0.8315, 1.0), (0.3827, -0.9239, -6.122), (0.3827, -0.9239, 1.0), (0.1951, -0.9808, -6.122), (0.1951, -0.9808, 1.0), (-3.258e-07, -1.0, -6.122), (-3.258e-07, -1.0, 1.0), (-0.1951, -0.9808, -6.122), (-0.1951, -0.9808, 1.0), (-0.3827, -0.9239, -6.122), (-0.3827, -0.9239, 1.0), (-0.5556, -0.8315, -6.122), (-0.5556, -0.8315, 1.0), (-0.7071, -0.7071, -6.122), (-0.7071, -0.7071, 1.0), (-0.8315, -0.5556, -6.122), (-0.8315, -0.5556, 1.0), (-0.9239, -0.3827, -6.122), (-0.9239, -0.3827, 1.0), (-0.9808, -0.1951, -6.122), (-0.9808, -0.1951, 1.0), (-1.0, 9.656e-07, -6.122), (-1.0, 9.656e-07, 1.0), (-0.9808, 0.1951, -6.122), (-0.9808, 0.1951, 1.0), (-0.9239, 0.3827, -6.122), (-0.9239, 0.3827, 1.0), (-0.8315, 0.5556, -6.122), (-0.8315, 0.5556, 1.0), (-0.7071, 0.7071, -6.122), (-0.7071, 0.7071, 1.0), (-0.5556, 0.8315, -6.122), (-0.5556, 0.8315, 1.0), (-0.3827, 0.9239, -6.122), (-0.3827, 0.9239, 1.0), (-0.1951, 0.9808, -6.122), (-0.1951, 0.9808, 1.0)], [], [(0, 1, 3, 2), (2, 3, 5, 4), (4, 5, 7, 6), (6, 7, 9, 8), (8, 9, 11, 10), (10, 11, 13, 12), (12, 13, 15, 14), (14, 15, 17, 16), (16, 17, 19, 18), (18, 19, 21, 20), (20, 21, 23, 22), (22, 23, 25, 24), (24, 25, 27, 26), (26, 27, 29, 28), (28, 29, 31, 30), (30, 31, 33, 32), (32, 33, 35, 34), (34, 35, 37, 36), (36, 37, 39, 38), (38, 39, 41, 40), (40, 41, 43, 42), (42, 43, 45, 44), (44, 45, 47, 46), (46, 47, 49, 48), (48, 49, 51, 50), (50, 51, 53, 52), (52, 53, 55, 54), (54, 55, 57, 56), (56, 57, 59, 58), (58, 59, 61, 60), (3, 1, 63, 61, 59, 57, 55, 53, 51, 49, 47, 45, 43, 41, 39, 37, 35, 33, 31, 29, 27, 25, 23, 21, 19, 17, 15, 13, 11, 9, 7, 5), (60, 61, 63, 62), (62, 63, 1, 0), (0, 2, 4, 6, 8, 10, 12, 14, 16, 18, 20, 22, 24, 26, 28, 30, 32, 34, 36, 38, 40, 42, 44, 46, 48, 50, 52, 54, 56, 58, 60, 62)])
_uv = me_cylinder.uv_layers.new(name='UVMap')
_uv.uv.foreach_set('vector', [0.864, 0.7936, 0.864, 0.9355, 0.8552, 0.9355, 0.8552, 0.7936, 0.8552, 0.7936, 0.8552, 0.9355, 0.8469, 0.9355, 0.8469, 0.7936, 0.8469, 0.7936, 0.8469, 0.9355, 0.8394, 0.9355, 0.8394, 0.7936, 0.8394, 0.7936, 0.8394, 0.9355, 0.833, 0.9355, 0.833, 0.7936, 0.9037, 0.7933, 0.9037, 0.9351, 0.8973, 0.9351, 0.8973, 0.7933, 0.8973, 0.7933, 0.8973, 0.9351, 0.8898, 0.9351, 0.8898, 0.7933, 0.8898, 0.7933, 0.8898, 0.9351, 0.8815, 0.9351, 0.8815, 0.7933, 0.8815, 0.7933, 0.8815, 0.9351, 0.8726, 0.9351, 0.8726, 0.7933, 0.8726, 0.7933, 0.8726, 0.9351, 0.8636, 0.9351, 0.8636, 0.7933, 0.8636, 0.7933, 0.8636, 0.9351, 0.8548, 0.9351, 0.8548, 0.7933, 0.8548, 0.7933, 0.8548, 0.9351, 0.8464, 0.9351, 0.8464, 0.7933, 0.8464, 0.7933, 0.8464, 0.9351, 0.8389, 0.9351, 0.8389, 0.7933, 0.8389, 0.7933, 0.8389, 0.9351, 0.8326, 0.9351, 0.8326, 0.7933, 0.833, 0.9355, 0.833, 0.7936, 0.8405, 0.7936, 0.8405, 0.9355, 0.8405, 0.9355, 0.8405, 0.7936, 0.8488, 0.7936, 0.8488, 0.9355, 0.8488, 0.9355, 0.8488, 0.7936, 0.8577, 0.7936, 0.8577, 0.9355, 0.8577, 0.9355, 0.8577, 0.7936, 0.8667, 0.7936, 0.8667, 0.9355, 0.8667, 0.9355, 0.8667, 0.7936, 0.8755, 0.7936, 0.8755, 0.9355, 0.8755, 0.9355, 0.8755, 0.7936, 0.8838, 0.7936, 0.8838, 0.9355, 0.8838, 0.9355, 0.8838, 0.7936, 0.8913, 0.7936, 0.8913, 0.9355, 0.8977, 0.7936, 0.8977, 0.9355, 0.8902, 0.9355, 0.8902, 0.7936, 0.8902, 0.7936, 0.8902, 0.9355, 0.8819, 0.9355, 0.8819, 0.7936, 0.8819, 0.7936, 0.8819, 0.9355, 0.873, 0.9355, 0.873, 0.7936, 0.873, 0.7936, 0.873, 0.9355, 0.864, 0.9355, 0.864, 0.7936, 0.864, 0.7936, 0.864, 0.9355, 0.8552, 0.9355, 0.8552, 0.7936, 0.8552, 0.7936, 0.8552, 0.9355, 0.8469, 0.9355, 0.8469, 0.7936, 0.8469, 0.7936, 0.8469, 0.9355, 0.8394, 0.9355, 0.8394, 0.7936, 0.9041, 0.7936, 0.9041, 0.9355, 0.8977, 0.9355, 0.8977, 0.7936, 0.8977, 0.7936, 0.8977, 0.9355, 0.8902, 0.9355, 0.8902, 0.7936, 0.8902, 0.7936, 0.8902, 0.9355, 0.8819, 0.9355, 0.8819, 0.7936, 0.8646, 0.9659, 0.8441, 0.9618, 0.8247, 0.9538, 0.8073, 0.9422, 0.7925, 0.9275, 0.7809, 0.9101, 0.7729, 0.8908, 0.7688, 0.8704, 0.7688, 0.8495, 0.7729, 0.8291, 0.7809, 0.8098, 0.7925, 0.7924, 0.8073, 0.7777, 0.8247, 0.7661, 0.8441, 0.7581, 0.8646, 0.754, 0.8856, 0.754, 0.9061, 0.7581, 0.9255, 0.7661, 0.9429, 0.7777, 0.9577, 0.7924, 0.9693, 0.8098, 0.9774, 0.8291, 0.9814, 0.8495, 0.9814, 0.8704, 0.9774, 0.8908, 0.9693, 0.9101, 0.9577, 0.9275, 0.9429, 0.9422, 0.9255, 0.9538, 0.9061, 0.9618, 0.8856, 0.9659, 0.8819, 0.7936, 0.8819, 0.9355, 0.873, 0.9355, 0.873, 0.7936, 0.873, 0.7936, 0.873, 0.9355, 0.864, 0.9355, 0.864, 0.7936, 0.9837, 0.9279, 0.9705, 0.946, 0.9538, 0.9614, 0.9341, 0.9735, 0.9122, 0.9819, 0.8889, 0.9861, 0.8652, 0.9861, 0.842, 0.9819, 0.8201, 0.9735, 0.8003, 0.9614, 0.7836, 0.946, 0.7704, 0.9279, 0.7613, 0.9077, 0.7567, 0.8864, 0.7567, 0.8646, 0.7613, 0.8432, 0.7704, 0.823, 0.7836, 0.8049, 0.8003, 0.7895, 0.8201, 0.7774, 0.842, 0.769, 0.8652, 0.7648, 0.8889, 0.7648, 0.9122, 0.769, 0.9341, 0.7774, 0.9538, 0.7895, 0.9705, 0.8049, 0.9837, 0.823, 0.9928, 0.8432, 0.9974, 0.8646, 0.9974, 0.8864, 0.9928, 0.9077])
me_cylinder.materials.append(mat_vinyl)
me_cylinder.use_remesh_preserve_volume = False
me_cylinder.use_remesh_preserve_attributes = False
me_cylinder.use_mirror_vertex_groups = False
me_cylinder.update()
me_cube_003 = bpy.data.meshes.new('Cube.003')
me_cube_003.from_pydata([(0.9468, 1.0, -0.7037), (0.9335, -1.0, -1.008), (0.1126, 1.05, -8.803), (-1.034, 1.034, -3.135), (1.0, 1.0, 1.0), (1.0, -1.0, 1.0), (-1.034, -0.912, -1.256), (-1.034, 1.034, -1.256), (0.8496, 0.3333, -1.168), (0.9335, -0.3333, -1.008), (0.3333, 1.0, -1.0), (1.0, 1.0, -0.3333), (1.0, 1.0, 0.3333), (0.3333, -1.034, -1.0), (-0.007315, 1.001, -13.54), (1.0, -1.0, -0.3333), (1.0, -1.0, 0.3333), (-1.034, -0.2857, -3.135), (-1.034, 0.3406, -3.135), (-1.034, -0.912, -2.509), (-1.034, -0.912, -1.882), (-1.034, 1.034, -2.509), (-1.034, 1.034, -1.882), (1.0, 0.3333, 1.0), (1.0, -0.3333, 1.0), (0.3333, 1.0, 1.0), (-0.8833, 1.0, 1.0), (0.3333, -1.0, 1.0), (-0.8833, -1.0, 1.0), (-1.034, -0.2857, -1.256), (-1.034, 0.3406, -1.256), (0.3333, 1.0, 0.3333), (-0.8833, 1.0, 0.3333), (0.3333, 1.0, -0.3333), (-0.8833, 1.0, -0.3333), (-1.034, -0.2857, -2.509), (-1.034, 0.3406, -2.509), (-1.034, -0.2857, -1.882), (-1.034, 0.3406, -1.882), (0.3333, -1.0, -0.3333), (-0.8833, -1.0, -0.3333), (0.3333, -1.0, 0.3333), (-0.8833, -1.0, 0.3333), (1.0, 0.3333, -0.3333), (1.0, -0.3333, -0.3333), (1.0, 0.3333, 0.3333), (1.0, -0.3333, 0.3333), (0.3333, 0.3333, 1.0), (0.3333, -0.3333, 1.0), (-0.8833, 0.3333, 1.0), (-0.8833, -0.3333, 1.0), (0.3333, 0.3333, -1.0), (-0.8833, 0.3333, -1.0), (0.3333, -0.3333, -1.0), (-0.8833, -0.3333, -1.0), (-0.6254, -0.7074, 0.2867), (-1.034, -1.009, -3.135), (0.107, -1.063, -9.359), (-0.1563, -0.998, -12.34), (0.3333, -0.6667, -1.0), (-0.9589, -0.6227, -2.067), (-1.034, 0.02742, -3.135), (1.0, -5.662e-07, 1.0), (-1.034, 0.02742, -1.256), (-1.034, 0.02742, -2.509), (-1.034, 0.02742, -1.882), (1.0, -2.384e-07, -0.3333), (1.0, -4.172e-07, 0.3333), (0.3333, -2.98e-07, 1.0), (-0.8833, -8.941e-08, 1.0), (0.3333, 5.96e-08, -1.0), (-0.8833, 1.788e-07, -1.0), (0.3333, 0.6667, -1.0), (-0.9589, 0.6501, -2.067), (1.0, -0.6667, 1.0), (-1.034, -0.5988, -1.256), (-1.034, -0.5988, -2.509), (-1.034, -0.5988, -1.882), (1.0, -0.6667, -0.3333), (1.0, -0.6667, 0.3333), (0.3333, -0.6667, 1.0), (-0.8833, -0.6667, 1.0), (0.3333, -0.5, -1.0), (-0.9211, -0.478, -1.534), (-1.034, -0.5988, -3.135), (-1.034, 0.6537, -3.135), (-1.034, 0.6537, -1.256), (1.0, 0.6667, 1.0), (-1.034, 0.6537, -2.509), (-1.034, 0.6537, -1.882), (1.0, 0.6667, -0.3333), (1.0, 0.6667, 0.3333), (0.3333, 0.6667, 1.0), (-0.8833, 0.6667, 1.0), (0.3333, 0.5, -1.0), (-0.9211, 0.4917, -1.534), (0.9127, -0.6667, -7.23), (0.8554, -5.96e-08, -6.342), (0.9053, 0.6667, -4.499)], [], [(83, 60, 56, 84), (81, 75, 6, 28), (79, 74, 5, 16), (42, 28, 6, 20), (89, 86, 7, 22), (34, 3, 21), (26, 32, 22, 7), (32, 34, 21, 22), (4, 12, 31, 25), (25, 31, 32, 26), (12, 11, 33, 31), (31, 33, 34, 32), (11, 0, 10, 33), (33, 10, 34), (85, 88, 21, 3), (88, 89, 22, 21), (84, 76, 35, 17), (61, 64, 36, 18), (76, 77, 37, 35), (64, 65, 38, 36), (77, 75, 29, 37), (65, 63, 30, 38), (56, 40, 19), (40, 42, 20, 19), (1, 15, 39, 13), (13, 39, 40, 56), (15, 16, 41, 39), (39, 41, 42, 40), (16, 5, 27, 41), (41, 27, 28, 42), (9, 44, 78), (78, 79, 16, 15), (0, 11, 90), (8, 43, 66), (90, 91, 45, 43), (66, 67, 46, 44), (91, 87, 23, 45), (67, 62, 24, 46), (74, 80, 27, 5), (80, 81, 28, 27), (87, 92, 47, 23), (62, 68, 48, 24), (92, 93, 49, 47), (68, 69, 50, 48), (93, 86, 30, 49), (69, 63, 29, 50), (85, 95, 52, 18), (71, 54, 17, 61), (0, 90, 72, 10), (94, 51, 52, 95), (8, 66, 70, 51), (70, 53, 54, 71), (9, 78, 59, 82, 53), (59, 13, 56, 60), (56, 13, 57), (58, 57, 56), (14, 3, 2), (2, 3, 34, 10), (82, 59, 60, 83), (51, 70, 71, 52), (52, 71, 61, 18), (49, 30, 63, 69), (47, 49, 69, 68), (23, 47, 68, 62), (45, 23, 62, 67), (43, 45, 67, 66), (37, 29, 63, 65), (35, 37, 65, 64), (17, 35, 64, 61), (10, 72, 73, 3), (53, 82, 83, 54), (48, 50, 81, 80), (24, 48, 80, 74), (44, 46, 79, 78), (20, 6, 75, 77), (19, 20, 77, 76), (56, 19, 76, 84), (46, 24, 74, 79), (50, 29, 75, 81), (54, 83, 84, 17), (72, 94, 95, 73), (3, 73, 95, 85), (26, 7, 86, 93), (25, 26, 93, 92), (4, 25, 92, 87), (12, 4, 87, 91), (11, 12, 91, 90), (36, 38, 89, 88), (18, 36, 88, 85), (38, 30, 86, 89), (66, 9, 97), (59, 78, 1, 13), (70, 66, 9, 53), (72, 90, 8, 51, 94), (78, 15, 1), (90, 43, 8), (66, 44, 9), (66, 8, 97), (9, 78, 96), (78, 1, 96), (90, 0, 98), (90, 8, 98)])
_uv = me_cube_003.uv_layers.new(name='UVMap')
_uv.uv.foreach_set('vector', [0.4044, 0.8539, 0.4127, 0.8824, 0.4347, 0.9394, 0.4114, 0.9394, 0.4496, 0.9876, 0.442, 0.7749, 0.4736, 0.7748, 0.4831, 0.9876, 0.4074, 0.8636, 0.4074, 0.8281, 0.4264, 0.8281, 0.4264, 0.8636, 0.3855, 0.8163, 0.3882, 0.7809, 0.3882, 0.9014, 0.3857, 0.9347, 0.3267, 0.891, 0.3268, 0.9244, 0.3089, 0.9244, 0.3089, 0.8911, 0.4102, 0.8714, 0.4838, 0.7561, 0.4106, 0.7552, 0.4154, 0.9422, 0.4128, 0.9068, 0.413, 0.7885, 0.4154, 0.8218, 0.4128, 0.9068, 0.4102, 0.8714, 0.4106, 0.7552, 0.413, 0.7885, 0.3083, 0.9488, 0.3058, 0.9134, 0.3437, 0.9111, 0.3462, 0.9465, 0.3462, 0.9465, 0.3437, 0.9111, 0.4128, 0.9068, 0.4154, 0.9422, 0.3058, 0.9134, 0.3032, 0.878, 0.3411, 0.8756, 0.3437, 0.9111, 0.3437, 0.9111, 0.3411, 0.8756, 0.4102, 0.8714, 0.4128, 0.9068, 0.3032, 0.878, 0.3048, 0.8581, 0.3385, 0.8402, 0.3411, 0.8756, 0.3411, 0.8756, 0.3385, 0.8402, 0.4102, 0.8714, 0.3267, 0.8243, 0.3267, 0.8577, 0.3088, 0.8577, 0.3088, 0.8243, 0.3267, 0.8577, 0.3267, 0.891, 0.3089, 0.8911, 0.3088, 0.8577, 0.398, 0.8242, 0.3981, 0.8576, 0.3802, 0.8576, 0.3802, 0.8242, 0.3623, 0.8243, 0.3624, 0.8576, 0.3445, 0.8577, 0.3445, 0.8243, 0.3981, 0.8576, 0.3981, 0.8909, 0.3803, 0.891, 0.3802, 0.8576, 0.3624, 0.8576, 0.3624, 0.891, 0.3446, 0.891, 0.3445, 0.8577, 0.3981, 0.8909, 0.3981, 0.9243, 0.3803, 0.9243, 0.3803, 0.891, 0.3624, 0.891, 0.3625, 0.9244, 0.3446, 0.9244, 0.3446, 0.891, 0.4214, 0.8242, 0.4213, 0.9736, 0.4159, 0.8576, 0.3828, 0.8518, 0.3855, 0.8163, 0.3857, 0.9347, 0.3832, 0.968, 0.2776, 0.8808, 0.2766, 0.8446, 0.3142, 0.8472, 0.3112, 0.8826, 0.3112, 0.8826, 0.3142, 0.8472, 0.3828, 0.8518, 0.4016, 0.9932, 0.2766, 0.8446, 0.2793, 0.8092, 0.3169, 0.8117, 0.3142, 0.8472, 0.3142, 0.8472, 0.3169, 0.8117, 0.3855, 0.8163, 0.3828, 0.8518, 0.2793, 0.8092, 0.282, 0.7738, 0.3196, 0.7763, 0.3169, 0.8117, 0.3169, 0.8117, 0.3196, 0.7763, 0.3882, 0.7809, 0.3855, 0.8163, 0.3884, 0.9351, 0.3884, 0.899, 0.4074, 0.899, 0.4074, 0.899, 0.4074, 0.8636, 0.4264, 0.8636, 0.4264, 0.899, 0.3124, 0.9189, 0.3124, 0.8991, 0.3314, 0.8991, 0.3505, 0.9439, 0.3504, 0.8991, 0.3694, 0.8991, 0.3314, 0.8991, 0.3314, 0.8636, 0.3504, 0.8636, 0.3504, 0.8991, 0.3694, 0.8991, 0.3694, 0.8636, 0.3884, 0.8636, 0.3884, 0.899, 0.3314, 0.8636, 0.3314, 0.8281, 0.3504, 0.8281, 0.3504, 0.8636, 0.3694, 0.8636, 0.3694, 0.8281, 0.3884, 0.8281, 0.3884, 0.8636, 0.2592, 0.943, 0.3367, 0.943, 0.3367, 0.9792, 0.2592, 0.9792, 0.3367, 0.943, 0.4781, 0.943, 0.4781, 0.9792, 0.3367, 0.9792, 0.2592, 0.7982, 0.3367, 0.7982, 0.3367, 0.8344, 0.2592, 0.8344, 0.2592, 0.8706, 0.3367, 0.8706, 0.3367, 0.9068, 0.2592, 0.9068, 0.3367, 0.7982, 0.4781, 0.7982, 0.4781, 0.8344, 0.3367, 0.8344, 0.3367, 0.8706, 0.4781, 0.8706, 0.4781, 0.9068, 0.3367, 0.9068, 0.3152, 0.9878, 0.3158, 0.775, 0.3474, 0.775, 0.3488, 0.9878, 0.3824, 0.9877, 0.3789, 0.775, 0.4105, 0.7749, 0.416, 0.9877, 0.3399, 0.9394, 0.3491, 0.8539, 0.3582, 0.8254, 0.3578, 0.9394, 0.3772, 0.8254, 0.3962, 0.8254, 0.3935, 0.9394, 0.3756, 0.9394, 0.3832, 0.8151, 0.4073, 0.8115, 0.4073, 0.8565, 0.3832, 0.8565, 0.3343, 0.9843, 0.3356, 0.9851, 0.2633, 0.9396, 0.2814, 0.9076, 0.3908, 0.8912, 0.3953, 0.8458, 0.4193, 0.8905, 0.4191, 0.7592, 0.3044, 0.8979, 0.3285, 0.8979, 0.3285, 0.98, 0.3044, 0.98, 0.3285, 0.8574, 0.3526, 0.8529, 0.3526, 0.8979, 0.3405, 0.8979, 0.3285, 0.8979, 0.4628, 0.8163, 0.4623, 0.8177, 0.4631, 0.9884, 0.4263, 0.9238, 0.5081, 0.7513, 0.7456, 0.7567, 0.7466, 0.9848, 0.7521, 0.9945, 0.5048, 0.993, 0.506, 0.7517, 0.5078, 0.7553, 0.7473, 0.7552, 0.5136, 0.9459, 0.5084, 0.8622, 0.6284, 0.7578, 0.7495, 0.873, 0.635, 0.9995, 0.4629, 0.8157, 0.4628, 0.8163, 0.4263, 0.9238, 0.4078, 0.8916, 0.2803, 0.8979, 0.3044, 0.8979, 0.3044, 0.98, 0.2803, 0.98, 0.3582, 0.8254, 0.3772, 0.8254, 0.3756, 0.9394, 0.3578, 0.9394, 0.3488, 0.9878, 0.3474, 0.775, 0.3789, 0.775, 0.3824, 0.9877, 0.3367, 0.8344, 0.4781, 0.8344, 0.4781, 0.8706, 0.3367, 0.8706, 0.2592, 0.8344, 0.3367, 0.8344, 0.3367, 0.8706, 0.2592, 0.8706, 0.3504, 0.8636, 0.3504, 0.8281, 0.3694, 0.8281, 0.3694, 0.8636, 0.3504, 0.8991, 0.3504, 0.8636, 0.3694, 0.8636, 0.3694, 0.8991, 0.3803, 0.891, 0.3803, 0.9243, 0.3625, 0.9244, 0.3624, 0.891, 0.3802, 0.8576, 0.3803, 0.891, 0.3624, 0.891, 0.3624, 0.8576, 0.3802, 0.8242, 0.3802, 0.8576, 0.3624, 0.8576, 0.3623, 0.8243, 0.3305, 0.982, 0.333, 0.9836, 0.2995, 0.8756, 0.3356, 0.8115, 0.4631, 0.8151, 0.4629, 0.8157, 0.4078, 0.8916, 0.3894, 0.8595, 0.3367, 0.9068, 0.4781, 0.9068, 0.4781, 0.943, 0.3367, 0.943, 0.2592, 0.9068, 0.3367, 0.9068, 0.3367, 0.943, 0.2592, 0.943, 0.3884, 0.899, 0.3884, 0.8636, 0.4074, 0.8636, 0.4074, 0.899, 0.416, 0.8909, 0.416, 0.9243, 0.3981, 0.9243, 0.3981, 0.8909, 0.4159, 0.8576, 0.416, 0.8909, 0.3981, 0.8909, 0.3981, 0.8576, 0.4214, 0.8242, 0.4159, 0.8576, 0.3981, 0.8576, 0.398, 0.8242, 0.3884, 0.8636, 0.3884, 0.8281, 0.4074, 0.8281, 0.4074, 0.8636, 0.416, 0.9877, 0.4105, 0.7749, 0.442, 0.7749, 0.4496, 0.9876, 0.3962, 0.8254, 0.4044, 0.8539, 0.4114, 0.9394, 0.3935, 0.9394, 0.333, 0.9836, 0.3343, 0.9843, 0.2814, 0.9076, 0.2995, 0.8756, 0.3221, 0.9394, 0.3401, 0.8824, 0.3491, 0.8539, 0.3399, 0.9394, 0.2816, 0.9879, 0.2842, 0.7751, 0.3158, 0.775, 0.3152, 0.9878, 0.3367, 0.762, 0.4781, 0.762, 0.4781, 0.7982, 0.3367, 0.7982, 0.2592, 0.762, 0.3367, 0.762, 0.3367, 0.7982, 0.2592, 0.7982, 0.3124, 0.8636, 0.3124, 0.8281, 0.3314, 0.8281, 0.3314, 0.8636, 0.3124, 0.8991, 0.3124, 0.8636, 0.3314, 0.8636, 0.3314, 0.8991, 0.3445, 0.8577, 0.3446, 0.891, 0.3267, 0.891, 0.3267, 0.8577, 0.3445, 0.8243, 0.3445, 0.8577, 0.3267, 0.8577, 0.3267, 0.8243, 0.3446, 0.891, 0.3446, 0.9244, 0.3268, 0.9244, 0.3267, 0.891, 0.1316, 0.7603, 0.006109, 0.7589, 0.1218, 0.9868, 0.3526, 0.8979, 0.3526, 0.8529, 0.3766, 0.8574, 0.3791, 0.8979, 0.3044, 0.8979, 0.3044, 0.8529, 0.3285, 0.8574, 0.3285, 0.8979, 0.3228, 0.8905, 0.3471, 0.8458, 0.3532, 0.8914, 0.3222, 0.8914, 0.3225, 0.8909, 0.4074, 0.899, 0.4264, 0.899, 0.4264, 0.9351, 0.3314, 0.8991, 0.3504, 0.8991, 0.3505, 0.9439, 0.3694, 0.8991, 0.3884, 0.899, 0.3884, 0.9351, 0.1297, 0.7603, 0.2304, 0.7717, 0.1209, 0.9878, 0.0083, 0.7556, 0.1276, 0.7584, 0.1209, 0.9885, 0.114, 0.7559, 0.2449, 0.7581, 0.1209, 0.9909, 0.1163, 0.754, 0.2472, 0.7556, 0.1247, 0.9891, 0.1328, 0.7549, 0.005462, 0.7568, 0.1242, 0.9918])
me_cube_003.materials.append(mat_wood)
me_cube_003.use_remesh_preserve_volume = False
me_cube_003.use_remesh_preserve_attributes = False
me_cube_003.use_mirror_vertex_groups = False
me_cube_003.update()
arm_armature_001 = bpy.data.armatures.new('Armature.001')  # bones are not reproduced

# ---- objects
ob_armature = bpy.data.objects.new('Armature', arm_armature_001)
ob_playerbox = bpy.data.objects.new('PlayerBox', me_cube)
ob_cube = bpy.data.objects.new('Cube', me_cube_002)
ob_box = bpy.data.objects.new('Box', me_cube_001)
ob_handle = bpy.data.objects.new('Handle', me_cylinder_001)
ob_vinyl = bpy.data.objects.new('Vinyl', me_cylinder)
ob_vinyl_lid = bpy.data.objects.new('Vinyl Lid', me_cube_003)
ob_camera = bpy.data.objects.new('Camera', cam_camera_001)

# ---- transforms, parenting, visibility, modifiers, constraints
ob_armature.location = (0.0, 0.0, 0.0)
ob_armature.show_in_front = True
ob_armature.lineart.crease_threshold = 0.0
ob_playerbox.parent = ob_armature
ob_playerbox.location = (0.0, 0.0, 0.0)
ob_playerbox.scale = (1.0, 1.0, 0.2886)
ob_playerbox.lock_rotations_4d = False
ob_playerbox.empty_display_type = 'ARROWS'
ob_playerbox.lineart.crease_threshold = 0.0
_vg = ob_playerbox.vertex_groups.new(name='Root Bone')
for _i, _w in zip([88, 90, 95, 98, 119, 122, 189, 191, 207, 209], [0.04153, 0.04128, 0.04158, 0.004763, 0.004836, 0.04317, 0.06027, 0.02109, 0.02102, 0.06046]): _vg.add([_i], _w, 'REPLACE')
_vg = ob_playerbox.vertex_groups.new(name='Spine')
for _i, _w in zip([2, 3, 6, 7, 10, 11, 14, 15, 18, 19, 20, 21, 22, 23, 26, 27, 28, 29, 30, 31, 32, 33, 34, 35, 36, 37, 38, 39, 40, 41, 42, 43, 50, 51, 53, 55, 58, 60, 62, 63, 64, 66, 67, 68, 72, 76, 79, 80, 81, 82, 83, 84, 88, 90, 91, 92, 93, 95, 96, 98, 99, 100, 101, 102, 103, 104, 105, 106, 107, 108, 109, 110, 111, 112, 113, 114, 115, 116, 117, 119, 120, 122, 123, 124, 125, 126, 127, 128, 141, 144, 145, 146, 149, 150, 151, 152, 153, 155, 156, 158, 160, 162, 164, 165, 167, 169, 171, 172, 173, 174, 175, 176, 179, 189, 191, 193, 195, 196, 197, 198, 199, 200, 201, 202, 203, 204, 205, 207, 209, 211, 212, 213, 214, 215, 217, 218], [0.2814, 0.2719, 0.3229, 0.3075, 0.003165, 0.2637, 0.004425, 0.271, 0.3666, 0.3652, 0.3121, 0.3459, 0.2997, 0.3178, 0.007942, 0.2909, 0.009694, 0.3044, 0.5492, 0.5473, 0.004472, 0.3275, 0.006719, 0.3222, 0.4242, 0.4225, 0.5715, 0.5695, 0.008076, 0.3312, 0.005959, 0.3402, 0.4342, 0.4361, 0.3365, 0.3377, 0.2683, 0.2766, 0.2656, 0.3437, 0.324, 0.2998, 0.3143, 0.3305, 0.08619, 0.08854, 0.2703, 0.9734, 0.2957, 0.3278, 0.2856, 0.3104, 0.09557, 0.09842, 0.3375, 0.981, 0.3266, 0.09044, 0.3142, 0.09268, 0.008398, 0.3186, 0.00787, 0.3335, 0.005151, 0.3001, 0.3034, 0.3097, 0.9773, 0.342, 0.3499, 0.9885, 0.3908, 0.3892, 0.4792, 0.4774, 0.5933, 0.5913, 0.3251, 0.09555, 0.3453, 0.09352, 0.006476, 0.3082, 0.009207, 0.3431, 0.0103, 0.3351, 0.0008534, 0.3025, 0.2962, 0.9937, 0.07739, 0.07801, 0.4875, 0.4894, 0.3521, 0.04469, 0.3534, 0.04551, 0.2426, 0.9928, 0.2466, 0.07267, 0.006081, 0.0713, 0.9835, 0.2544, 0.9873, 0.3139, 0.08042, 0.0891, 0.09093, 0.09941, 0.09815, 0.09226, 0.3388, 0.3052, 0.984, 0.3616, 0.9802, 0.3301, 0.9755, 0.2898, 0.323, 0.2843, 0.08965, 0.09501, 0.09656, 0.3246, 0.322, 0.2959, 0.3539, 0.3403, 0.3206, 0.2588]): _vg.add([_i], _w, 'REPLACE')
_vg = ob_playerbox.vertex_groups.new(name='Lower Bone')
for _i, _w in zip([0, 1, 2, 3, 4, 5, 6, 7, 8, 9, 10, 11, 12, 13, 14, 15, 16, 17, 18, 19, 20, 21, 22, 23, 24, 25, 26, 27, 28, 29, 30, 31, 32, 33, 34, 35, 36, 37, 38, 39, 40, 41, 42, 43, 44, 45, 46, 47, 48, 49, 50, 51, 52, 53, 54, 55, 56, 57, 58, 59, 60, 61, 62, 63, 64, 65, 66, 67, 68, 69, 70, 71, 72, 73, 74, 75, 76, 77, 78, 79, 80, 81, 82, 83, 84, 85, 86, 87, 88, 89, 90, 91, 93, 94, 95, 96, 97, 98, 99, 100, 101, 102, 103, 104, 105, 106, 108, 109, 111, 112, 113, 114, 115, 116, 117, 118, 119, 120, 121, 122, 123, 124, 125, 126, 127, 128, 129, 130, 131, 132, 133, 134, 135, 136, 137, 138, 139, 140, 141, 142, 143, 144, 145, 147, 148, 149, 150, 151, 152, 153, 154, 155, 156, 157, 158, 159, 160, 161, 163, 164, 165, 166, 167, 168, 169, 170, 172, 174, 175, 176, 177, 178, 179, 180, 181, 182, 183, 184, 185, 186, 187, 188, 189, 190, 191, 192, 193, 194, 195, 196, 198, 200, 202, 203, 204, 205, 206, 207, 208, 209, 210, 211, 212, 213, 214, 215, 216, 217, 218, 219, 220, 221], [0.988, 0.9876, 0.7025, 0.7121, 0.9898, 0.9881, 0.6626, 0.678, 0.9971, 0.9969, 0.9661, 0.7201, 0.9886, 0.989, 0.9654, 0.7127, 0.988, 0.9878, 0.6281, 0.6295, 0.673, 0.6396, 0.6855, 0.6676, 0.9959, 0.995, 0.9596, 0.6932, 0.9585, 0.6796, 0.4475, 0.4495, 0.9622, 0.6547, 0.9622, 0.6619, 0.5716, 0.5733, 0.425, 0.427, 0.9614, 0.6528, 0.9617, 0.6426, 0.9971, 0.9967, 0.9962, 0.9957, 0.9818, 0.9815, 0.5624, 0.5606, 0.9897, 0.658, 0.9896, 0.6568, 1.0, 0.992, 0.7155, 0.9896, 0.7071, 0.9882, 0.7127, 0.642, 0.6616, 0.9898, 0.6852, 0.6706, 0.6601, 0.9924, 0.9995, 0.9823, 0.8952, 0.9888, 0.9886, 0.9819, 0.8928, 0.9883, 0.9878, 0.7079, 0.002824, 0.6888, 0.6577, 0.699, 0.6751, 0.992, 0.9964, 0.9807, 0.8575, 0.98, 0.8548, 0.653, 0.6574, 0.9812, 0.8623, 0.6706, 0.9809, 0.8781, 0.959, 0.6649, 0.9606, 0.6504, 0.9641, 0.6841, 0.6829, 0.6766, 0.6476, 0.6397, 0.6044, 0.606, 0.517, 0.5188, 0.4034, 0.4054, 0.6595, 0.9803, 0.8751, 0.6389, 0.9806, 0.8585, 0.9633, 0.6758, 0.9597, 0.6407, 0.9578, 0.6482, 0.9922, 0.9929, 0.9999, 0.9912, 0.9925, 0.9975, 0.9972, 0.9969, 0.9968, 0.9963, 0.9959, 0.9952, 0.9677, 0.9684, 0.9884, 0.6878, 0.6941, 0.9924, 0.9922, 0.9168, 0.9162, 0.5092, 0.5073, 0.6423, 0.9954, 0.9498, 0.641, 0.9953, 0.9494, 0.9757, 0.7371, 0.9978, 0.9753, 0.7331, 0.9177, 0.9873, 0.9716, 0.9992, 0.919, 0.9876, 0.7196, 0.6766, 0.9175, 0.8918, 0.996, 0.9852, 0.89, 0.9844, 0.9968, 0.9923, 0.9993, 0.9929, 0.9997, 0.9927, 0.992, 0.9923, 0.839, 0.9797, 0.8646, 0.9799, 0.8844, 0.981, 0.6459, 0.6792, 0.6287, 0.6582, 0.6934, 0.6654, 0.6988, 0.8871, 0.9815, 0.8678, 0.9804, 0.8417, 0.9803, 0.6601, 0.6627, 0.6885, 0.6364, 0.6443, 0.9905, 0.6699, 0.7153, 0.9839, 0.9965, 0.992]): _vg.add([_i], _w, 'REPLACE')
_m = ob_playerbox.modifiers.new('Armature', 'ARMATURE')
_m.object = ob_armature
ob_cube.parent = ob_armature
ob_cube.location = (0.08979, 0.3124, 0.3962)
ob_cube.rotation_euler = (0.0006121, 0.04598, -0.9386)
ob_cube.scale = (0.08435, 0.06538, 0.007756)
ob_cube.lineart.crease_threshold = 0.0
_vg = ob_cube.vertex_groups.new(name='Root Bone')
for _i, _w in zip([0, 1, 2, 3, 4, 5, 6, 7, 8, 9, 10, 11, 12, 13, 14, 15, 16, 17, 18, 19, 20, 21, 22, 23, 24, 25, 26, 27, 28, 29, 30, 31, 32, 33, 34, 35, 36, 37, 38, 39, 40, 41, 42, 43, 44, 45, 46, 47, 48, 49, 50, 51, 52, 53, 54, 55, 56, 57, 58, 59, 60, 61, 62, 63, 64, 65, 66, 67, 68, 69, 70, 71, 72, 73, 74, 75, 76, 77, 78, 79, 80, 81, 82, 83, 84, 85, 86, 87, 88, 89, 90, 91, 92, 93, 94, 95, 96, 97, 98, 99, 100, 101, 102, 103, 104, 105, 106, 107, 108, 109, 110, 111], [0.8344, 0.8339, 0.84, 0.8394, 0.8264, 0.8261, 0.8352, 0.8348, 0.8379, 0.8342, 0.8355, 0.8397, 0.8384, 0.8352, 0.8351, 0.8288, 0.8282, 0.8262, 0.8274, 0.8259, 0.8222, 0.8316, 0.8266, 0.8286, 0.8369, 0.8368, 0.8362, 0.8341, 0.8372, 0.8398, 0.8389, 0.8348, 0.8351, 0.8333, 0.8275, 0.8263, 0.8261, 0.8289, 0.839, 0.8343, 0.8345, 0.8395, 0.8377, 0.8365, 0.835, 0.8281, 0.8314, 0.8262, 0.8313, 0.825, 0.8252, 0.8257, 0.8226, 0.8254, 0.8288, 0.841, 0.8398, 0.8304, 0.8301, 0.8256, 0.827, 0.8263, 0.8278, 0.8323, 0.8287, 0.8284, 0.8364, 0.8379, 0.8377, 0.8361, 0.8382, 0.8355, 0.8373, 0.8362, 0.835, 0.8358, 0.8386, 0.8372, 0.8384, 0.8371, 0.8318, 0.8328, 0.828, 0.8253, 0.8258, 0.8307, 0.838, 0.841, 0.8349, 0.8288, 0.8258, 0.8255, 0.8256, 0.8284, 0.8295, 0.8277, 0.8356, 0.8377, 0.8432, 0.8401, 0.8401, 0.8331, 0.8416, 0.8429, 0.8432, 0.8373, 0.8341, 0.8282, 0.8415, 0.8361, 0.8421, 0.838]): _vg.add([_i], _w, 'REPLACE')
_vg = ob_cube.vertex_groups.new(name='Spine')
_vg = ob_cube.vertex_groups.new(name='Upper Bone')
for _i, _w in zip([0, 1, 2, 3, 4, 5, 6, 7, 8, 9, 10, 11, 12, 13, 14, 15, 16, 17, 18, 19, 20, 21, 22, 23, 24, 25, 26, 27, 28, 29, 30, 31, 32, 33, 34, 35, 36, 37, 38, 39, 40, 41, 42, 43, 44, 45, 46, 47, 48, 49, 50, 51, 52, 53, 54, 55, 56, 57, 58, 59, 60, 61, 62, 63, 64, 65, 66, 67, 68, 69, 70, 71, 72, 73, 74, 75, 76, 77, 78, 79, 80, 81, 82, 83, 84, 85, 86, 87, 88, 89, 90, 91, 92, 93, 94, 95, 96, 97, 98, 99, 100, 101, 102, 103, 104, 105, 106, 107, 108, 109, 110, 111], [0.01903, 0.01902, 0.01544, 0.01545, 0.0287, 0.02783, 0.02117, 0.02102, 0.01681, 0.01902, 0.01688, 0.01543, 0.01686, 0.0171, 0.02107, 0.02667, 0.02496, 0.02821, 0.0263, 0.02453, 0.01976, 0.0277, 0.02538, 0.02576, 0.01695, 0.01682, 0.01832, 0.01902, 0.01599, 0.01543, 0.01595, 0.01892, 0.02112, 0.02381, 0.02621, 0.02844, 0.02862, 0.02099, 0.01593, 0.01902, 0.01809, 0.01543, 0.01881, 0.01605, 0.02104, 0.0271, 0.02289, 0.02801, 0.0215, 0.0268, 0.02171, 0.01827, 0.02192, 0.01802, 0.02883, 0.01701, 0.01725, 0.02506, 0.02127, 0.02767, 0.02583, 0.02495, 0.02666, 0.02335, 0.0262, 0.02535, 0.01881, 0.01597, 0.0169, 0.01702, 0.01594, 0.01814, 0.01681, 0.01684, 0.0181, 0.01821, 0.01593, 0.016, 0.01595, 0.0188, 0.02312, 0.02358, 0.02689, 0.02723, 0.02814, 0.02139, 0.02054, 0.01593, 0.02021, 0.01688, 0.02024, 0.0239, 0.01944, 0.02941, 0.02113, 0.02644, 0.01886, 0.01596, 0.01797, 0.02161, 0.02202, 0.02843, 0.01831, 0.01934, 0.01657, 0.02122, 0.02628, 0.02572, 0.02037, 0.02289, 0.02044, 0.02304]): _vg.add([_i], _w, 'REPLACE')
_vg = ob_cube.vertex_groups.new(name='Lower Bone')
for _i, _w in zip([0, 1, 2, 3, 4, 5, 6, 7, 8, 9, 10, 11, 12, 13, 14, 15, 16, 17, 18, 19, 20, 21, 22, 23, 24, 25, 26, 27, 28, 29, 30, 31, 32, 33, 34, 35, 36, 37, 38, 39, 40, 41, 42, 43, 44, 45, 46, 47, 48, 49, 50, 51, 52, 53, 54, 55, 56, 57, 58, 59, 60, 61, 62, 63, 64, 65, 66, 67, 68, 69, 70, 71, 72, 73, 74, 75, 76, 77, 78, 79, 80, 81, 82, 83, 84, 85, 86, 87, 88, 89, 90, 91, 92, 93, 94, 95, 96, 97, 98, 99, 100, 101, 102, 103, 104, 105, 106, 107, 108, 109, 110, 111], [0.131, 0.1316, 0.1273, 0.1279, 0.1343, 0.135, 0.1292, 0.1297, 0.1287, 0.1313, 0.131, 0.1276, 0.1282, 0.1312, 0.1294, 0.1329, 0.1343, 0.1347, 0.1345, 0.1368, 0.1429, 0.1296, 0.1357, 0.1335, 0.1296, 0.1298, 0.1297, 0.1314, 0.1298, 0.1274, 0.1281, 0.1307, 0.1293, 0.1298, 0.1344, 0.1345, 0.1346, 0.1356, 0.1281, 0.1312, 0.1315, 0.1277, 0.1279, 0.1304, 0.1295, 0.1333, 0.1322, 0.1348, 0.1329, 0.1366, 0.1389, 0.1402, 0.1415, 0.1406, 0.1318, 0.1255, 0.1265, 0.1321, 0.1342, 0.1356, 0.1351, 0.1362, 0.1338, 0.131, 0.1332, 0.1339, 0.1292, 0.1292, 0.1289, 0.1304, 0.1289, 0.1305, 0.1293, 0.1304, 0.1309, 0.1301, 0.1284, 0.1298, 0.1286, 0.1286, 0.1316, 0.1304, 0.1336, 0.1361, 0.1351, 0.1336, 0.1267, 0.126, 0.13, 0.1377, 0.1391, 0.1376, 0.1397, 0.1319, 0.1349, 0.1341, 0.13, 0.1293, 0.1228, 0.1241, 0.1239, 0.1277, 0.1243, 0.1224, 0.1235, 0.1271, 0.1278, 0.134, 0.1233, 0.1275, 0.1226, 0.1255]): _vg.add([_i], _w, 'REPLACE')
_m = ob_cube.modifiers.new('Armature', 'ARMATURE')
_m.object = ob_armature
ob_box.parent = ob_armature
ob_box.location = (-0.2629, 0.7822, 0.4302)
ob_box.rotation_euler = (0.0008598, 0.04598, -0.9332)
ob_box.scale = (0.1328, 0.0864, 0.04851)
ob_box.lineart.crease_threshold = 0.0
_vg = ob_box.vertex_groups.new(name='Lower Bone')
for _i, _w in zip([0, 1, 2, 3, 4, 5, 6, 7, 8, 9, 10, 11, 12, 13, 14, 15, 16, 17, 18, 19, 20, 21, 22, 23, 24, 25, 26, 27, 28, 29, 30, 31, 32, 33, 34, 35, 36, 37, 38, 39, 40, 41, 42, 43, 44, 45, 46, 47, 48, 49, 50, 51, 52, 53, 54, 55, 56, 57, 58, 59, 60, 61, 62, 63, 64, 65, 66, 67, 68, 69, 70, 71, 72, 73, 74, 75, 76, 77, 78, 79, 80, 81, 82, 83, 84, 85, 86, 87, 88, 89, 90, 91, 92, 93, 94, 95, 96, 97], [0.2635, 0.2666, 0.2626, 0.2657, 0.2677, 0.2694, 0.2662, 0.2689, 0.2614, 0.2646, 0.2694, 0.2635, 0.2627, 0.2707, 0.2672, 0.2658, 0.2706, 0.2685, 0.2647, 0.2708, 0.2756, 0.2671, 0.2678, 0.2654, 0.2636, 0.2625, 0.2658, 0.2684, 0.2626, 0.2623, 0.271, 0.2663, 0.266, 0.2704, 0.2678, 0.2659, 0.2693, 0.2617, 0.2636, 0.269, 0.2648, 0.2642, 0.2692, 0.2686, 0.2664, 0.2701, 0.2693, 0.2642, 0.271, 0.2746, 0.2743, 0.2751, 0.2736, 0.2612, 0.2598, 0.2621, 0.2662, 0.2679, 0.2651, 0.2694, 0.2681, 0.2677, 0.2661, 0.2696, 0.2664, 0.2646, 0.2631, 0.2683, 0.2634, 0.2641, 0.2617, 0.2661, 0.2661, 0.2627, 0.2619, 0.2671, 0.2627, 0.2645, 0.2693, 0.2663, 0.2667, 0.2698, 0.2662, 0.2645, 0.2599, 0.2723, 0.274, 0.2743, 0.2727, 0.2681, 0.2696, 0.2689, 0.2655, 0.2562, 0.2569, 0.2569, 0.2562, 0.2559]): _vg.add([_i], _w, 'REPLACE')
_vg = ob_box.vertex_groups.new(name='Root Bone')
for _i, _w in zip([0, 1, 2, 3, 4, 5, 6, 7, 8, 9, 10, 11, 12, 13, 14, 15, 16, 17, 18, 19, 20, 21, 22, 23, 24, 25, 26, 27, 28, 29, 30, 31, 32, 33, 34, 35, 36, 37, 38, 39, 40, 41, 42, 43, 44, 45, 46, 47, 48, 49, 50, 51, 52, 53, 54, 55, 56, 57, 58, 59, 60, 61, 62, 63, 64, 65, 66, 67, 68, 69, 70, 71, 72, 73, 74, 75, 76, 77, 78, 79, 80, 81, 82, 83, 84, 85, 86, 87, 88, 89, 90, 91, 92, 93, 94, 95, 96, 97], [0.2239, 0.2229, 0.2183, 0.2189, 0.2115, 0.2113, 0.2079, 0.2079, 0.221, 0.224, 0.22, 0.2181, 0.21, 0.21, 0.2078, 0.2096, 0.2093, 0.2115, 0.216, 0.215, 0.2117, 0.2161, 0.2094, 0.2098, 0.2229, 0.2223, 0.2235, 0.2191, 0.2182, 0.2139, 0.2081, 0.2079, 0.2085, 0.2103, 0.2115, 0.2135, 0.2185, 0.2212, 0.224, 0.2212, 0.2183, 0.2082, 0.2137, 0.2078, 0.2105, 0.2085, 0.2113, 0.2198, 0.2126, 0.2131, 0.2106, 0.2096, 0.2152, 0.214, 0.2158, 0.211, 0.2197, 0.2137, 0.216, 0.2155, 0.2103, 0.2085, 0.2096, 0.2093, 0.2079, 0.2135, 0.21, 0.2099, 0.2218, 0.2239, 0.2215, 0.2224, 0.2234, 0.2228, 0.2214, 0.2135, 0.2138, 0.2081, 0.2085, 0.2085, 0.2105, 0.2132, 0.2136, 0.2198, 0.2108, 0.2142, 0.2087, 0.2109, 0.2166, 0.2191, 0.2103, 0.2079, 0.2212, 0.2143, 0.213, 0.2151, 0.2171, 0.2133]): _vg.add([_i], _w, 'REPLACE')
_vg = ob_box.vertex_groups.new(name='Spine')
for _i, _w in zip([0, 1, 2, 3, 4, 5, 6, 7, 8, 9, 10, 11, 12, 13, 14, 15, 16, 17, 18, 19, 20, 21, 22, 23, 24, 25, 26, 27, 28, 29, 30, 31, 32, 33, 34, 35, 36, 37, 38, 39, 40, 41, 42, 43, 44, 45, 46, 47, 48, 49, 50, 51, 52, 53, 54, 55, 56, 57, 58, 59, 60, 61, 62, 63, 64, 65, 66, 67, 68, 69, 70, 71, 72, 73, 74, 75, 76, 77, 78, 79, 80, 81, 82, 83, 84, 85, 86, 87, 88, 89, 90, 91, 92, 93, 94, 95, 96, 97], [0.006978, 0.007065, 0.006761, 0.00686, 0.01272, 0.01269, 0.01696, 0.01683, 0.006695, 0.006996, 0.006876, 0.006786, 0.009129, 0.009404, 0.01786, 0.0141, 0.01427, 0.01271, 0.008989, 0.009159, 0.009278, 0.009089, 0.01503, 0.009306, 0.006633, 0.006787, 0.007031, 0.006864, 0.006765, 0.007675, 0.01217, 0.01723, 0.01517, 0.01346, 0.01271, 0.01074, 0.007883, 0.006706, 0.00698, 0.006944, 0.006829, 0.01222, 0.007749, 0.0172, 0.01328, 0.01526, 0.01269, 0.007822, 0.01085, 0.009187, 0.009376, 0.01142, 0.007798, 0.008734, 0.007586, 0.01075, 0.007866, 0.01078, 0.009009, 0.00914, 0.01411, 0.01613, 0.01434, 0.01475, 0.01237, 0.00769, 0.009166, 0.00938, 0.006646, 0.006731, 0.006674, 0.006698, 0.006788, 0.006767, 0.006685, 0.007723, 0.007674, 0.01226, 0.01578, 0.01543, 0.0135, 0.01082, 0.01075, 0.007831, 0.008608, 0.007787, 0.01181, 0.01107, 0.007821, 0.007884, 0.01389, 0.0123, 0.006702, 0.007873, 0.008298, 0.007994, 0.007654, 0.007813]): _vg.add([_i], _w, 'REPLACE')
_vg = ob_box.vertex_groups.new(name='Upper Bone')
for _i, _w in zip([0, 1, 2, 3, 4, 5, 6, 7, 8, 9, 10, 11, 12, 13, 14, 15, 16, 17, 18, 19, 20, 21, 22, 23, 24, 25, 26, 27, 28, 29, 30, 31, 32, 33, 34, 35, 36, 37, 38, 39, 40, 41, 42, 43, 44, 45, 46, 47, 48, 49, 50, 51, 52, 53, 54, 55, 56, 57, 58, 59, 60, 61, 62, 63, 64, 65, 66, 67, 68, 69, 70, 71, 72, 73, 74, 75, 76, 77, 78, 79, 80, 81, 82, 83, 84, 85, 86, 87, 88, 89, 90, 91, 92, 93, 94, 95, 96, 97], [0.4841, 0.4819, 0.4907, 0.4869, 0.4894, 0.488, 0.4924, 0.4898, 0.4893, 0.4829, 0.4822, 0.49, 0.4977, 0.4895, 0.491, 0.4926, 0.4879, 0.4887, 0.4899, 0.4847, 0.4831, 0.4872, 0.4903, 0.4951, 0.4852, 0.4868, 0.4821, 0.4841, 0.4907, 0.4949, 0.4898, 0.4922, 0.4928, 0.4875, 0.4893, 0.4902, 0.4833, 0.4888, 0.4839, 0.4814, 0.4885, 0.4965, 0.4883, 0.49, 0.4915, 0.4888, 0.488, 0.4871, 0.4859, 0.4828, 0.4854, 0.4845, 0.4823, 0.4954, 0.4956, 0.4965, 0.4852, 0.4881, 0.4894, 0.4855, 0.4895, 0.4908, 0.4922, 0.4887, 0.4946, 0.4931, 0.4974, 0.4921, 0.4864, 0.4836, 0.4884, 0.4832, 0.4821, 0.4862, 0.4884, 0.4906, 0.4947, 0.4963, 0.4894, 0.4925, 0.4911, 0.4866, 0.4898, 0.4868, 0.5, 0.4845, 0.4864, 0.4843, 0.4818, 0.4839, 0.4882, 0.4921, 0.4849, 0.5006, 0.501, 0.499, 0.4979, 0.5019]): _vg.add([_i], _w, 'REPLACE')
_m = ob_box.modifiers.new('Armature', 'ARMATURE')
_m = ob_box.modifiers.new('Armature.001', 'ARMATURE')
_m.object = ob_armature
ob_handle.parent = ob_armature
ob_handle.location = (-0.08501, 0.5418, 0.4014)
ob_handle.rotation_euler = (0.9586, 1.571, 0.0)
ob_handle.scale = (0.02031, 0.02828, 0.347)
ob_handle.lineart.crease_threshold = 0.0
_vg = ob_handle.vertex_groups.new(name='Root Bone')
for _i, _w in zip([0, 1, 2, 3, 4, 5, 6, 7, 8, 9, 10, 11], [0.2257, 0.3114, 0.2272, 0.3087, 0.2283, 0.3079, 0.2271, 0.3087, 0.2622, 0.2624, 0.2624, 0.2623]): _vg.add([_i], _w, 'REPLACE')
_vg = ob_handle.vertex_groups.new(name='Spine')
_vg = ob_handle.vertex_groups.new(name='Lower Bone')
for _i, _w in zip([0, 1, 2, 3, 4, 5, 6, 7, 8, 9, 10, 11], [0.3314, 0.3172, 0.3307, 0.3174, 0.3312, 0.3188, 0.3324, 0.3193, 0.3248, 0.3254, 0.3266, 0.3266]): _vg.add([_i], _w, 'REPLACE')
_m = ob_handle.modifiers.new('Armature', 'ARMATURE')
_m.object = ob_armature
ob_vinyl.parent = ob_armature
ob_vinyl.location = (0.2549, -0.2186, 0.3543)
ob_vinyl.scale = (0.8293, 0.8293, 0.006394)
ob_vinyl.lineart.crease_threshold = 0.0
_vg = ob_vinyl.vertex_groups.new(name='Root Bone')
for _i, _w in zip([0, 1, 2, 3, 4, 5, 6, 7, 8, 9, 10, 11, 12, 13, 14, 15, 16, 17, 18, 19, 20, 21, 22, 23, 24, 25, 26, 27, 28, 29, 30, 31, 32, 33, 34, 35, 36, 37, 38, 39, 40, 41, 42, 43, 44, 45, 46, 47, 48, 49, 50, 51, 52, 53, 54, 55, 56, 57, 58, 59, 60, 61, 62, 63], [0.3843, 0.3523, 0.3003, 0.2746, 0.2234, 0.1811, 0.1712, 0.1599, 0.1375, 0.1322, 0.1081, 0.1047, 0.08221, 0.07582, 0.06094, 0.06373, 0.05438, 0.05414, 0.04634, 0.0424, 0.03743, 0.02435, 0.0377, 0.03379, 0.0443, 0.04086, 0.04816, 0.04653, 0.05191, 0.05069, 0.05294, 0.05456, 0.06119, 0.05969, 0.06763, 0.06429, 0.06938, 0.06352, 0.07189, 0.07148, 0.07776, 0.07547, 0.08115, 0.07872, 0.07532, 0.0755, 0.0638, 0.07988, 0.08927, 0.08842, 0.1072, 0.09912, 0.1378, 0.09424, 0.187, 0.1945, 0.2827, 0.2881, 0.3639, 0.3612, 0.427, 0.4239, 0.4855, 0.415]): _vg.add([_i], _w, 'REPLACE')
_vg = ob_vinyl.vertex_groups.new(name='Spine')
_vg = ob_vinyl.vertex_groups.new(name='Lower Bone')
for _i, _w in zip([0, 1, 2, 3, 4, 5, 6, 7, 8, 9, 10, 11, 12, 13, 14, 15, 16, 17, 18, 19, 20, 21, 22, 23, 24, 25, 26, 27, 28, 29, 30, 31, 32, 33, 34, 35, 36, 37, 38, 39, 40, 41, 42, 43, 44, 45, 46, 47, 48, 49, 50, 51, 52, 53, 54, 55, 56, 57, 58, 59, 60, 61, 62, 63], [0.4679, 0.4988, 0.5423, 0.5776, 0.6005, 0.6779, 0.609, 0.6509, 0.6271, 0.6499, 0.6279, 0.6541, 0.6171, 0.6734, 0.5663, 0.6398, 0.6197, 0.6532, 0.6488, 0.678, 0.6632, 0.721, 0.6372, 0.6666, 0.6175, 0.6313, 0.5899, 0.6016, 0.5585, 0.5785, 0.5149, 0.5504, 0.5279, 0.5451, 0.5308, 0.5478, 0.5261, 0.564, 0.4972, 0.5186, 0.475, 0.4901, 0.4446, 0.4662, 0.4048, 0.4596, 0.3299, 0.4369, 0.4298, 0.4907, 0.4918, 0.5704, 0.533, 0.7103, 0.4597, 0.5564, 0.4471, 0.4768, 0.4207, 0.4338, 0.3985, 0.4057, 0.3761, 0.4313]): _vg.add([_i], _w, 'REPLACE')
_m = ob_vinyl.modifiers.new('Armature', 'ARMATURE')
_m.object = ob_armature
ob_vinyl_lid.parent = ob_armature
ob_vinyl_lid.location = (-0.09345, 0.0, 0.8499)
ob_vinyl_lid.rotation_euler = (0.0, -0.5347, 0.0)
ob_vinyl_lid.scale = (1.0, 1.0, 0.04572)
ob_vinyl_lid.lock_rotations_4d = False
ob_vinyl_lid.empty_display_type = 'ARROWS'
ob_vinyl_lid.lineart.crease_threshold = 0.0
_vg = ob_vinyl_lid.vertex_groups.new(name='Upper Bone')
for _i, _w in zip([0, 1, 2, 3, 4, 5, 6, 7, 8, 9, 10, 11, 12, 13, 14, 15, 16, 17, 18, 19, 20, 21, 22, 23, 24, 25, 26, 27, 28, 29, 30, 31, 32, 33, 34, 35, 36, 37, 38, 39, 40, 41, 42, 43, 44, 45, 46, 47, 48, 49, 50, 51, 52, 53, 54, 55, 56, 57, 58, 59, 60, 61, 62, 63, 65, 66, 67, 68, 69, 70, 71, 72, 73, 74, 75, 76, 77, 78, 79, 80, 81, 82, 83, 84, 85, 86, 87, 88, 89, 90, 91, 92, 93, 94, 95, 96, 97, 98], [0.9506, 0.9419, 0.6773, 0.7761, 0.9571, 0.9484, 0.8197, 0.763, 0.9892, 0.9845, 0.8688, 0.9568, 0.9569, 0.8873, 0.648, 0.9472, 0.9479, 0.7686, 0.7361, 0.8341, 0.8272, 0.7713, 0.7669, 0.9894, 0.9862, 0.8876, 0.7289, 0.9062, 0.8333, 0.7042, 0.6879, 0.8818, 0.7246, 0.8755, 0.7225, 0.7453, 0.7175, 0.7241, 0.7016, 0.8962, 0.8406, 0.9014, 0.8371, 0.9896, 0.9856, 0.9896, 0.9859, 0.9755, 0.9784, 0.8549, 0.8818, 0.9783, 0.8978, 0.95, 0.9163, 1.0, 0.8445, 0.8393, 0.8081, 0.8352, 0.8798, 0.03877, 0.9992, 0.04749, 0.00302, 0.9992, 0.9992, 1.0, 0.9981, 0.9991, 0.9914, 0.9331, 0.8406, 0.9617, 0.7982, 0.8242, 0.8112, 0.9589, 0.9604, 0.9423, 0.7535, 0.9005, 0.8919, 0.8365, 0.79, 0.7473, 0.9695, 0.7758, 0.7617, 0.9695, 0.9696, 0.9326, 0.7036, 0.9581, 0.8653, 0.9599, 0.9953, 0.9696]): _vg.add([_i], _w, 'REPLACE')
_vg = ob_vinyl_lid.vertex_groups.new(name='Root Bone')
for _i, _w in zip([0, 1, 2, 3, 4, 5, 6, 7, 10, 11, 12, 13, 14, 15, 16, 19, 20, 21, 22, 25, 26, 27, 28, 31, 32, 33, 34, 39, 40, 41, 42, 53, 56, 57, 58, 59, 72, 74, 78, 79, 80, 82, 92, 94, 96], [0.01893, 0.03901, 0.2659, 0.01721, 0.008713, 0.029, 0.01593, 0.01916, 0.09786, 0.009166, 0.008953, 0.08314, 0.2906, 0.03136, 0.0301, 0.01991, 0.01783, 0.0181, 0.01871, 0.07934, 0.02899, 0.06581, 0.01823, 0.08506, 0.03368, 0.09123, 0.03867, 0.07505, 0.02475, 0.07026, 0.02137, 0.03554, 0.03132, 0.1147, 0.135, 0.1471, 0.04073, 0.008411, 0.01471, 0.01139, 0.01598, 0.08709, 0.02599, 0.003788, 0.01285]): _vg.add([_i], _w, 'REPLACE')
_vg = ob_vinyl_lid.vertex_groups.new(name='Spine')
for _i, _w in zip([2, 3, 6, 7, 14, 17, 18, 19, 20, 21, 22, 26, 28, 29, 30, 32, 34, 35, 36, 37, 38, 40, 42, 49, 50, 52, 54, 56, 60, 61, 63, 64, 65, 73, 75, 76, 77, 81, 83, 84, 85, 86, 88, 89, 93, 95], [0.02965, 0.135, 0.07147, 0.1412, 0.03626, 0.2057, 0.2342, 0.06356, 0.06741, 0.1376, 0.1397, 0.1554, 0.04741, 0.2654, 0.2759, 0.1629, 0.1679, 0.2275, 0.2507, 0.2471, 0.2645, 0.04597, 0.04672, 0.09344, 0.06529, 0.08196, 0.05718, 0.05123, 0.05667, 0.9552, 0.9506, 0.9766, 0.973, 0.1043, 0.1025, 0.09108, 0.09716, 0.05929, 0.06, 0.08476, 0.1323, 0.1496, 0.1386, 0.1444, 0.1138, 0.09326]): _vg.add([_i], _w, 'REPLACE')
_vg = ob_vinyl_lid.vertex_groups.new(name='Lower Bone')
for _i, _w in zip([3, 6, 7, 19, 20, 21, 22, 26, 28, 30, 32, 34, 36, 38, 40, 42, 49, 50, 56, 57, 58, 60, 73, 75, 76, 77, 81, 83, 84, 85, 86, 88, 89, 93, 95], [0.0553, 0.07591, 0.06119, 0.06743, 0.07152, 0.05707, 0.05905, 0.07628, 0.08387, 0.01006, 0.07065, 0.06535, 0.001411, 0.005634, 0.07403, 0.07881, 0.04051, 0.04294, 0.06361, 0.002526, 0.01425, 0.02819, 0.02368, 0.08074, 0.06516, 0.07263, 0.1683, 0.01105, 0.05856, 0.05981, 0.08486, 0.06758, 0.07589, 0.1624, 0.009453]): _vg.add([_i], _w, 'REPLACE')
_m = ob_vinyl_lid.modifiers.new('Armature', 'ARMATURE')
_m = ob_vinyl_lid.modifiers.new('Armature.001', 'ARMATURE')
_m.object = ob_armature
ob_camera.location = (11.6, 6.258, 2.322)
ob_camera.rotation_euler = (1.516, -0.0001376, 2.206)
ob_camera.lineart.crease_threshold = 0.0

# ---- collection membership
col_collection_1.objects.link(ob_armature)
col_collection_1.objects.link(ob_playerbox)
col_collection_1.objects.link(ob_cube)
col_collection_1.objects.link(ob_box)
col_collection_1.objects.link(ob_handle)
col_collection_1.objects.link(ob_vinyl)
col_collection_1.objects.link(ob_vinyl_lid)
col_collection_1.objects.link(ob_camera)

# ---- scene / render settings (as saved in the file)
scene.camera = ob_camera
scene.frame_start = 0; scene.frame_end = 50; scene.frame_set(10)
scene.render.engine = 'BLENDER_EEVEE_NEXT'
scene.render.image_settings.color_mode = 'RGB'
scene.render.resolution_percentage = 50
scene.render.dither_intensity = 0.0
scene.cycles.use_denoising = False
scene.cycles.samples = 128
scene.cycles.sampling_pattern = 'TABULATED_SOBOL'
scene.cycles.light_sampling_threshold = 0.0
scene.cycles.use_adaptive_sampling = False
scene.cycles.use_light_tree = False
scene.cycles.blur_glossy = 0.0
scene.cycles.sample_clamp_indirect = 0.0
scene.view_settings.view_transform = 'Standard'
bpy.context.view_layer.update()

# ---- added for rendering (the .blend has no usable light): sun
light_auto_sun = bpy.data.lights.new('AutoSun', 'SUN')
light_auto_sun.energy = 3.0
light_auto_sun.angle = 0.0523599
ob_auto_sun = bpy.data.objects.new('AutoSun', light_auto_sun)
scene.collection.objects.link(ob_auto_sun)
ob_auto_sun.rotation_euler = (0.872665, 0.174533, 0.523599)
bpy.context.view_layer.update()
